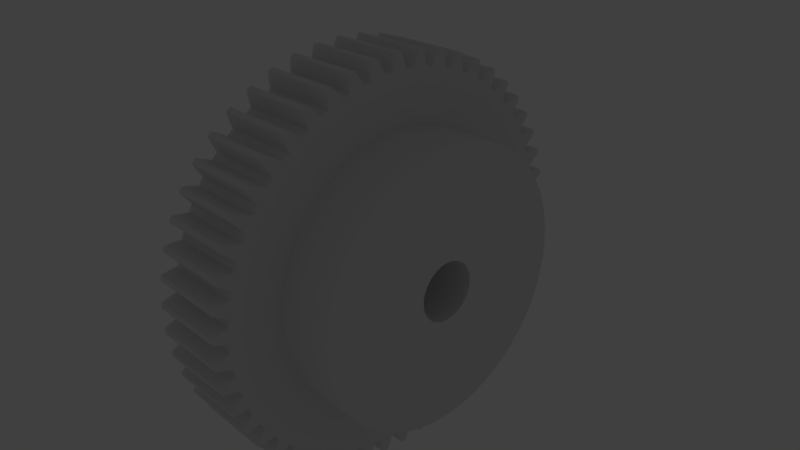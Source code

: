 # Source: gear.d.pitch_.100__.mass_.289__.material_plastic.pom.black__.module_2__.torque_19.8__.w_.02__bore.d_.015__hub.d_.070__.w.blend  (saved by Blender 2.74.0; exported with 4.5.12 LTS)
import bpy
from mathutils import Matrix  # noqa: F401  (used for matrix-valued properties, if any)

bpy.ops.wm.read_factory_settings(use_empty=True)
scene = bpy.context.scene
scene.name = 'Scene'

# ---- collections
col_collection_1 = bpy.data.collections.new('Collection 1'); scene.collection.children.link(col_collection_1)
col_collection_11 = bpy.data.collections.new('Collection 11'); scene.collection.children.link(col_collection_11)
col_collection_11.hide_render = True
col_collection_11.hide_viewport = True
col_group = bpy.data.collections.new('Group')  # instanced only; not linked into the scene

# ---- world
world_world = bpy.data.worlds.new('World'); scene.world = world_world
world_world.color = (0.05088, 0.05088, 0.05088)
world_world.use_sun_shadow = False
world_world.sun_shadow_jitter_overblur = 0.0
world_world.cycles.sampling_method = 'MANUAL'
world_world.cycles.sample_map_resolution = 256

# ---- cameras
cam_camera = bpy.data.cameras.new('Camera')
cam_camera.clip_end = 1e+05
cam_camera.lens = 35.0
cam_camera.sensor_width = 32.0
cam_camera.sensor_height = 18.0
cam_camera.ortho_scale = 7.314
cam_camera.dof.focus_distance = 0.0

# ---- lights
light_lamp = bpy.data.lights.new('Lamp', 'POINT')
light_lamp.transmission_factor = 0.0
light_lamp.cutoff_distance = 30.0
light_lamp.energy = 100.0
light_lamp.shadow_buffer_clip_start = 1.001
light_lamp.shadow_soft_size = 0.1
light_lamp.shadow_maximum_resolution = 0.006
light_lamp.use_absolute_resolution = True
light_lamp.cycles.use_multiple_importance_sampling = False

# ---- meshes
me_gear__tooth_type_spur___module_2___count_50___w__02__bore_d__01 = bpy.data.meshes.new('Gear  Tooth.Type Spur  .Module 2  .Count 50  .W .02  Bore.D .01')
me_gear__tooth_type_spur___module_2___count_50___w__02__bore_d__01.from_pydata([(25.0, 1.947, -34.94), (10.0, -2.123, -34.94), (10.0, 1.947, -34.94), (25.0, 5.99, -34.47), (10.0, 5.99, -34.47), (25.0, 9.95, -33.53), (10.0, 9.95, -33.53), (25.0, -34.85, -4.063), (25.0, -35.09, 1.785e-07), (10.0, -35.09, 1.785e-07), (10.0, -34.85, -4.063), (25.0, 13.78, -32.14), (10.0, 13.78, -32.14), (10.0, 17.41, -30.31), (25.0, -34.14, -8.072), (10.0, -34.14, -8.072), (25.0, 17.41, -30.31), (10.0, 20.81, -28.07), (25.0, 20.81, -28.07), (25.0, -32.98, -11.97), (10.0, -32.98, -11.97), (10.0, 23.93, -25.46), (25.0, 23.93, -25.46), (10.0, 26.72, -22.5), (25.0, -31.36, -15.71), (10.0, -31.36, -15.71), (25.0, 26.72, -22.5), (10.0, 29.15, -19.23), (25.0, -29.33, -19.23), (10.0, -29.33, -19.23), (25.0, 29.15, -19.23), (10.0, 31.19, -15.71), (25.0, -26.9, -22.5), (10.0, -26.9, -22.5), (25.0, 31.19, -15.71), (10.0, 32.8, -11.97), (25.0, -24.11, -25.46), (10.0, -24.11, -25.46), (25.0, 32.8, -11.97), (10.0, 33.97, -8.072), (25.0, 33.97, -8.072), (10.0, 34.68, -4.063), (25.0, -20.99, -28.07), (10.0, -20.99, -28.07), (25.0, 34.68, -4.063), (10.0, 34.91, 1.785e-07), (25.0, 34.91, 1.785e-07), (25.0, -17.59, -30.31), (10.0, -17.59, -30.31), (25.0, -13.95, -32.14), (10.0, -13.95, -32.14), (25.0, -10.13, -33.53), (10.0, -10.13, -33.53), (25.0, -6.165, -34.47), (10.0, -6.165, -34.47), (25.0, -2.123, -34.94), (-10.0, -7.296, -1.941), (-10.0, -7.552, 4.111e-09), (25.0, -7.552, 4.111e-09), (25.0, -7.296, -1.941), (25.0, -6.547, -3.75), (-10.0, -6.547, -3.75), (25.0, -5.355, -5.303), (-10.0, -5.355, -5.303), (-10.0, -3.802, -6.495), (25.0, -3.802, -6.495), (25.0, -1.993, -7.244), (-10.0, -1.993, -7.244), (-10.0, -0.05172, -7.5), (25.0, -0.05172, -7.5), (25.0, 1.889, -7.244), (-10.0, 1.889, -7.244), (25.0, 3.698, -6.495), (-10.0, 3.698, -6.495), (-10.0, 5.252, -5.303), (25.0, 5.252, -5.303), (-10.0, 6.443, -3.75), (25.0, 6.443, -3.75), (-10.0, 7.193, -1.941), (25.0, 7.193, -1.941), (25.0, 7.448, 4.111e-09), (-10.0, 7.448, 4.111e-09), (-10.0, 7.193, 1.941), (25.0, 7.193, 1.941), (25.0, 6.443, 3.75), (-10.0, 6.443, 3.75), (25.0, 5.252, 5.303), (-10.0, 5.252, 5.303), (-10.0, 3.698, 6.495), (25.0, 3.698, 6.495), (-10.0, 1.889, 7.244), (25.0, 1.889, 7.244), (-10.0, -0.05172, 7.5), (25.0, -0.05172, 7.5), (25.0, -1.993, 7.244), (-10.0, -1.993, 7.244), (25.0, -3.802, 6.495), (-10.0, -3.802, 6.495), (25.0, -5.355, 5.303), (-10.0, -5.355, 5.303), (-10.0, -6.547, 3.75), (25.0, -6.547, 3.75), (25.0, -7.296, 1.941), (-10.0, -7.296, 1.941), (25.0, -32.98, 11.97), (25.0, 34.68, 4.063), (25.0, 33.97, 8.072), (25.0, 32.8, 11.97), (25.0, -31.36, 15.71), (25.0, 5.99, 34.47), (25.0, 1.947, 34.94), (25.0, -2.123, 34.94), (25.0, -34.14, 8.072), (25.0, -6.165, 34.47), (25.0, -34.85, 4.063), (25.0, -10.13, 33.53), (25.0, -13.95, 32.14), (25.0, -17.59, 30.31), (25.0, -20.99, 28.07), (25.0, -24.11, 25.46), (25.0, -26.9, 22.5), (25.0, 26.72, 22.5), (25.0, 23.93, 25.46), (25.0, 20.81, 28.07), (25.0, 17.41, 30.31), (25.0, 13.78, 32.14), (25.0, -29.33, 19.23), (25.0, 31.19, 15.71), (25.0, 29.15, 19.23), (25.0, 9.95, 33.53), (10.0, -6.165, 34.47), (10.0, -10.13, 33.53), (10.0, -13.95, 32.14), (10.0, 34.68, 4.063), (10.0, -17.59, 30.31), (10.0, 33.97, 8.072), (10.0, -20.99, 28.07), (10.0, 32.8, 11.97), (10.0, -24.11, 25.46), (10.0, 31.19, 15.71), (10.0, -26.9, 22.5), (10.0, 29.15, 19.23), (10.0, -29.33, 19.23), (10.0, 26.72, 22.5), (10.0, 23.93, 25.46), (10.0, -31.36, 15.71), (10.0, -32.98, 11.97), (10.0, 20.81, 28.07), (10.0, -34.14, 8.072), (10.0, -34.85, 4.063), (10.0, 17.41, 30.31), (10.0, 13.78, 32.14), (10.0, 9.95, 33.53), (10.0, 5.99, 34.47), (10.0, 1.947, 34.94), (10.0, -2.123, 34.94), (-10.0, -0.6667, 52.0), (-10.0, -1.415, 49.98), (10.0, -1.415, 49.98), (10.0, -0.6667, 52.0), (-10.0, -2.01, 47.96), (10.0, -2.01, 47.96), (-10.0, -2.679, 47.93), (10.0, -2.679, 47.93), (-10.0, -3.348, 47.88), (10.0, -3.348, 47.88), (-10.0, -4.017, 47.83), (10.0, -4.017, 47.83), (-10.0, -4.86, 49.76), (10.0, -4.86, 49.76), (-10.0, -5.855, 51.67), (10.0, -5.855, 51.67), (-10.0, -6.297, 51.62), (10.0, -6.297, 51.62), (-10.0, -6.738, 51.56), (10.0, -6.738, 51.56), (-10.0, -7.178, 51.5), (10.0, -7.178, 51.5), (-10.0, -7.668, 49.41), (10.0, -7.668, 49.41), (-10.0, -8.005, 47.33), (10.0, -8.005, 47.33), (-10.0, -8.665, 47.21), (10.0, -8.665, 47.21), (-10.0, -9.323, 47.09), (10.0, -9.323, 47.09), (-10.0, -9.98, 46.95), (10.0, -9.98, 46.95), (-10.0, -11.06, 48.76), (10.0, -11.06, 48.76), (-10.0, -12.29, 50.53), (10.0, -12.29, 50.53), (-10.0, -12.72, 50.42), (10.0, -12.72, 50.42), (-10.0, -13.15, 50.31), (10.0, -13.15, 50.31), (-10.0, -13.58, 50.2), (10.0, -13.58, 50.2), (-10.0, -13.8, 48.06), (10.0, -13.8, 48.06), (-10.0, -13.87, 45.95), (10.0, -13.87, 45.95), (10.0, -14.51, 45.75), (-10.0, -14.51, 45.75), (10.0, -15.15, 45.55), (-10.0, -15.15, 45.55), (-10.0, -15.79, 45.33), (10.0, -15.79, 45.33), (-10.0, -17.08, 46.99), (10.0, -17.08, 46.99), (-10.0, -18.52, 48.59), (10.0, -18.52, 48.59), (-10.0, -18.94, 48.43), (10.0, -18.94, 48.43), (-10.0, -19.35, 48.27), (10.0, -19.35, 48.27), (-10.0, -19.76, 48.1), (10.0, -19.76, 48.1), (-10.0, -19.71, 45.95), (10.0, -19.71, 45.95), (-10.0, -19.52, 43.85), (10.0, -19.52, 43.85), (-10.0, -20.13, 43.57), (10.0, -20.13, 43.57), (-10.0, -20.74, 43.29), (10.0, -20.74, 43.29), (-10.0, -21.34, 42.99), (10.0, -21.34, 42.99), (-10.0, -22.84, 44.48), (10.0, -22.84, 44.48), (-10.0, -24.46, 45.89), (10.0, -24.46, 45.89), (-10.0, -24.86, 45.67), (10.0, -24.86, 45.67), (-10.0, -25.25, 45.46), (10.0, -25.25, 45.46), (-10.0, -25.63, 45.24), (10.0, -25.63, 45.24), (-10.0, -25.32, 43.12), (10.0, -25.32, 43.12), (-10.0, -24.87, 41.06), (10.0, -24.87, 41.06), (-10.0, -25.44, 40.71), (10.0, -25.44, 40.71), (-10.0, -26.0, 40.35), (10.0, -26.0, 40.35), (-10.0, -26.56, 39.98), (10.0, -26.56, 39.98), (-10.0, -28.23, 41.27), (10.0, -28.23, 41.27), (-10.0, -30.02, 42.46), (10.0, -30.02, 42.46), (-10.0, -30.38, 42.2), (10.0, -30.38, 42.2), (-10.0, -30.74, 41.94), (10.0, -30.74, 41.94), (-10.0, -31.1, 41.67), (10.0, -31.1, 41.67), (-10.0, -30.52, 39.6), (10.0, -30.52, 39.6), (-10.0, -29.82, 37.62), (10.0, -29.82, 37.62), (-10.0, -30.34, 37.2), (10.0, -30.34, 37.2), (-10.0, -30.85, 36.77), (10.0, -30.85, 36.77), (-10.0, -31.36, 36.34), (10.0, -31.36, 36.34), (-10.0, -33.18, 37.4), (10.0, -33.18, 37.4), (-10.0, -35.11, 38.36), (10.0, -35.11, 38.36), (-10.0, -35.43, 38.06), (10.0, -35.43, 38.06), (-10.0, -35.76, 37.75), (10.0, -35.76, 37.75), (-10.0, -36.08, 37.45), (10.0, -36.08, 37.45), (-10.0, -35.25, 35.47), (10.0, -35.25, 35.47), (-10.0, -34.29, 33.58), (10.0, -34.29, 33.58), (10.0, -34.76, 33.1), (-10.0, -34.76, 33.1), (10.0, -35.22, 32.61), (-10.0, -35.22, 32.61), (-10.0, -35.67, 32.12), (10.0, -35.67, 32.12), (-10.0, -37.61, 32.95), (10.0, -37.61, 32.95), (-10.0, -39.64, 33.66), (10.0, -39.64, 33.66), (10.0, -39.92, 33.32), (-10.0, -39.92, 33.32), (10.0, -40.21, 32.97), (-10.0, -40.21, 32.97), (-10.0, -40.49, 32.63), (10.0, -40.49, 32.63), (-10.0, -39.41, 30.77), (10.0, -39.41, 30.77), (-10.0, -38.23, 29.02), (10.0, -38.23, 29.02), (-10.0, -38.63, 28.48), (10.0, -38.63, 28.48), (-10.0, -39.03, 27.94), (10.0, -39.03, 27.94), (-10.0, -39.42, 27.39), (10.0, -39.42, 27.39), (-10.0, -41.44, 27.98), (10.0, -41.44, 27.98), (-10.0, -43.54, 28.42), (10.0, -43.54, 28.42), (-10.0, -43.79, 28.05), (10.0, -43.79, 28.05), (-10.0, -44.02, 27.68), (10.0, -44.02, 27.68), (-10.0, -44.26, 27.3), (10.0, -44.26, 27.3), (-10.0, -42.96, 25.59), (10.0, -42.96, 25.59), (-10.0, -41.57, 24.0), (10.0, -41.57, 24.0), (10.0, -41.9, 23.42), (-10.0, -41.9, 23.42), (10.0, -42.22, 22.83), (-10.0, -42.22, 22.83), (-10.0, -42.54, 22.24), (10.0, -42.54, 22.24), (-10.0, -44.62, 22.56), (10.0, -44.62, 22.56), (-10.0, -46.76, 22.74), (10.0, -46.76, 22.74), (-10.0, -46.96, 22.34), (10.0, -46.96, 22.34), (-10.0, -47.15, 21.94), (10.0, -47.15, 21.94), (-10.0, -47.33, 21.54), (10.0, -47.33, 21.54), (-10.0, -45.83, 20.0), (10.0, -45.83, 20.0), (-10.0, -44.25, 18.6), (10.0, -44.25, 18.6), (-10.0, -44.5, 17.98), (10.0, -44.5, 17.98), (-10.0, -44.75, 17.36), (10.0, -44.75, 17.36), (-10.0, -44.99, 16.73), (10.0, -44.99, 16.73), (-10.0, -47.1, 16.79), (10.0, -47.1, 16.79), (-10.0, -49.24, 16.7), (10.0, -49.24, 16.7), (-10.0, -49.39, 16.28), (10.0, -49.39, 16.28), (-10.0, -49.52, 15.86), (10.0, -49.52, 15.86), (-10.0, -49.66, 15.43), (10.0, -49.66, 15.43), (-10.0, -47.97, 14.1), (10.0, -47.97, 14.1), (-10.0, -46.23, 12.91), (10.0, -46.23, 12.91), (-10.0, -46.41, 12.26), (10.0, -46.41, 12.26), (-10.0, -46.57, 11.61), (10.0, -46.57, 11.61), (-10.0, -46.73, 10.96), (10.0, -46.73, 10.96), (-10.0, -48.83, 10.76), (10.0, -48.83, 10.76), (-10.0, -50.95, 10.4), (10.0, -50.95, 10.4), (-10.0, -51.04, 9.962), (10.0, -51.04, 9.962), (-10.0, -51.12, 9.525), (10.0, -51.12, 9.525), (-10.0, -51.2, 9.088), (10.0, -51.2, 9.088), (-10.0, -49.36, 7.975), (10.0, -49.36, 7.975), (-10.0, -47.49, 7.012), (10.0, -47.49, 7.012), (-10.0, -47.58, 6.348), (10.0, -47.58, 6.348), (-10.0, -47.66, 5.683), (10.0, -47.66, 5.683), (-10.0, -47.74, 5.017), (10.0, -47.74, 5.017), (-10.0, -49.79, 4.55), (10.0, -49.79, 4.55), (-10.0, -51.85, 3.93), (10.0, -51.85, 3.93), (-10.0, -51.88, 3.487), (10.0, -51.88, 3.487), (-10.0, -51.91, 3.043), (10.0, -51.91, 3.043), (-10.0, -51.93, 2.599), (10.0, -51.93, 2.599), (-10.0, -49.97, 1.726), (10.0, -49.97, 1.726), (-10.0, -47.99, 1.005), (10.0, -47.99, 1.005), (-10.0, -48.0, 0.3351), (10.0, -48.0, 0.3351), (-10.0, -48.0, -0.3351), (10.0, -48.0, -0.3351), (-10.0, -47.99, -1.005), (10.0, -47.99, -1.005), (-10.0, -49.97, -1.726), (10.0, -49.97, -1.726), (-10.0, -51.93, -2.599), (10.0, -51.93, -2.599), (-10.0, -51.91, -3.043), (10.0, -51.91, -3.043), (-10.0, -51.88, -3.487), (10.0, -51.88, -3.487), (-10.0, -51.85, -3.93), (10.0, -51.85, -3.93), (-10.0, -49.79, -4.55), (10.0, -49.79, -4.55), (-10.0, -47.74, -5.017), (10.0, -47.74, -5.017), (-10.0, -47.66, -5.683), (10.0, -47.66, -5.683), (-10.0, -47.58, -6.348), (10.0, -47.58, -6.348), (-10.0, -47.49, -7.012), (10.0, -47.49, -7.012), (-10.0, -49.36, -7.975), (10.0, -49.36, -7.975), (-10.0, -51.2, -9.088), (10.0, -51.2, -9.088), (-10.0, -51.12, -9.525), (10.0, -51.12, -9.525), (-10.0, -51.04, -9.962), (10.0, -51.04, -9.962), (-10.0, -50.95, -10.4), (10.0, -50.95, -10.4), (-10.0, -48.83, -10.76), (10.0, -48.83, -10.76), (-10.0, -46.73, -10.96), (10.0, -46.73, -10.96), (-10.0, -46.57, -11.61), (10.0, -46.57, -11.61), (-10.0, -46.41, -12.26), (10.0, -46.41, -12.26), (-10.0, -46.23, -12.91), (10.0, -46.23, -12.91), (-10.0, -47.97, -14.1), (10.0, -47.97, -14.1), (-10.0, -49.66, -15.43), (10.0, -49.66, -15.43), (-10.0, -49.52, -15.86), (10.0, -49.52, -15.86), (-10.0, -49.39, -16.28), (10.0, -49.39, -16.28), (-10.0, -49.24, -16.7), (10.0, -49.24, -16.7), (-10.0, -47.1, -16.79), (10.0, -47.1, -16.79), (-10.0, -44.99, -16.73), (10.0, -44.99, -16.73), (-10.0, -44.75, -17.36), (10.0, -44.75, -17.36), (-10.0, -44.5, -17.98), (10.0, -44.5, -17.98), (-10.0, -44.25, -18.6), (10.0, -44.25, -18.6), (-10.0, -45.83, -20.0), (10.0, -45.83, -20.0), (-10.0, -47.33, -21.54), (10.0, -47.33, -21.54), (-10.0, -47.15, -21.94), (10.0, -47.15, -21.94), (-10.0, -46.96, -22.34), (10.0, -46.96, -22.34), (-10.0, -46.76, -22.74), (10.0, -46.76, -22.74), (-10.0, -44.62, -22.56), (10.0, -44.62, -22.56), (-10.0, -42.54, -22.24), (10.0, -42.54, -22.24), (-10.0, -42.22, -22.83), (10.0, -42.22, -22.83), (-10.0, -41.9, -23.42), (10.0, -41.9, -23.42), (-10.0, -41.57, -24.0), (10.0, -41.57, -24.0), (-10.0, -42.96, -25.59), (10.0, -42.96, -25.59), (-10.0, -44.26, -27.3), (10.0, -44.26, -27.3), (10.0, -44.02, -27.68), (-10.0, -44.02, -27.68), (10.0, -43.79, -28.05), (-10.0, -43.79, -28.05), (-10.0, -43.54, -28.42), (10.0, -43.54, -28.42), (-10.0, -41.44, -27.98), (10.0, -41.44, -27.98), (-10.0, -39.42, -27.39), (10.0, -39.42, -27.39), (-10.0, -39.03, -27.94), (10.0, -39.03, -27.94), (-10.0, -38.63, -28.48), (10.0, -38.63, -28.48), (-10.0, -38.23, -29.02), (10.0, -38.23, -29.02), (-10.0, -39.41, -30.77), (10.0, -39.41, -30.77), (-10.0, -40.49, -32.63), (10.0, -40.49, -32.63), (-10.0, -40.21, -32.97), (10.0, -40.21, -32.97), (-10.0, -39.92, -33.32), (10.0, -39.92, -33.32), (-10.0, -39.64, -33.66), (10.0, -39.64, -33.66), (-10.0, -37.61, -32.95), (10.0, -37.61, -32.95), (-10.0, -35.67, -32.12), (10.0, -35.67, -32.12), (10.0, -35.22, -32.61), (-10.0, -35.22, -32.61), (10.0, -34.76, -33.1), (-10.0, -34.76, -33.1), (-10.0, -34.29, -33.58), (10.0, -34.29, -33.58), (-10.0, -35.25, -35.47), (10.0, -35.25, -35.47), (-10.0, -36.08, -37.45), (10.0, -36.08, -37.45), (-10.0, -35.76, -37.75), (10.0, -35.76, -37.75), (-10.0, -35.43, -38.06), (10.0, -35.43, -38.06), (-10.0, -35.11, -38.36), (10.0, -35.11, -38.36), (-10.0, -33.18, -37.4), (10.0, -33.18, -37.4), (-10.0, -31.36, -36.34), (10.0, -31.36, -36.34), (-10.0, -30.85, -36.77), (10.0, -30.85, -36.77), (-10.0, -30.34, -37.2), (10.0, -30.34, -37.2), (-10.0, -29.82, -37.62), (10.0, -29.82, -37.62), (-10.0, -30.52, -39.6), (10.0, -30.52, -39.6), (-10.0, -31.1, -41.67), (10.0, -31.1, -41.67), (-10.0, -30.74, -41.94), (10.0, -30.74, -41.94), (-10.0, -30.38, -42.2), (10.0, -30.38, -42.2), (-10.0, -30.02, -42.46), (10.0, -30.02, -42.46), (-10.0, -28.23, -41.27), (10.0, -28.23, -41.27), (-10.0, -26.56, -39.98), (10.0, -26.56, -39.98), (10.0, -26.0, -40.35), (-10.0, -26.0, -40.35), (10.0, -25.44, -40.71), (-10.0, -25.44, -40.71), (-10.0, -24.87, -41.06), (10.0, -24.87, -41.06), (-10.0, -25.32, -43.12), (10.0, -25.32, -43.12), (-10.0, -25.63, -45.24), (10.0, -25.63, -45.24), (-10.0, -25.25, -45.46), (10.0, -25.25, -45.46), (-10.0, -24.86, -45.67), (10.0, -24.86, -45.67), (-10.0, -24.46, -45.89), (10.0, -24.46, -45.89), (-10.0, -22.84, -44.48), (10.0, -22.84, -44.48), (-10.0, -21.34, -42.99), (10.0, -21.34, -42.99), (-10.0, -20.74, -43.29), (10.0, -20.74, -43.29), (-10.0, -20.13, -43.57), (10.0, -20.13, -43.57), (-10.0, -19.52, -43.85), (10.0, -19.52, -43.85), (-10.0, -19.71, -45.95), (10.0, -19.71, -45.95), (-10.0, -19.76, -48.1), (10.0, -19.76, -48.1), (10.0, -19.35, -48.27), (-10.0, -19.35, -48.27), (10.0, -18.94, -48.43), (-10.0, -18.94, -48.43), (-10.0, -18.52, -48.59), (10.0, -18.52, -48.59), (-10.0, -17.08, -46.99), (10.0, -17.08, -46.99), (-10.0, -15.79, -45.33), (10.0, -15.79, -45.33), (-10.0, -15.15, -45.55), (10.0, -15.15, -45.55), (-10.0, -14.51, -45.75), (10.0, -14.51, -45.75), (-10.0, -13.87, -45.95), (10.0, -13.87, -45.95), (-10.0, -13.8, -48.06), (10.0, -13.8, -48.06), (-10.0, -13.58, -50.2), (10.0, -13.58, -50.2), (10.0, -13.15, -50.31), (-10.0, -13.15, -50.31), (10.0, -12.72, -50.42), (-10.0, -12.72, -50.42), (-10.0, -12.29, -50.53), (10.0, -12.29, -50.53), (-10.0, -11.06, -48.76), (10.0, -11.06, -48.76), (-10.0, -9.98, -46.95), (10.0, -9.98, -46.95), (10.0, -9.323, -47.09), (-10.0, -9.323, -47.09), (10.0, -8.665, -47.21), (-10.0, -8.665, -47.21), (-10.0, -8.005, -47.33), (10.0, -8.005, -47.33), (-10.0, -7.668, -49.41), (10.0, -7.668, -49.41), (-10.0, -7.178, -51.5), (10.0, -7.178, -51.5), (-10.0, -6.738, -51.56), (10.0, -6.738, -51.56), (-10.0, -6.297, -51.62), (10.0, -6.297, -51.62), (-10.0, -5.855, -51.67), (10.0, -5.855, -51.67), (-10.0, -4.86, -49.76), (10.0, -4.86, -49.76), (-10.0, -4.017, -47.83), (10.0, -4.017, -47.83), (-10.0, -3.348, -47.88), (10.0, -3.348, -47.88), (-10.0, -2.679, -47.93), (10.0, -2.679, -47.93), (-10.0, -2.01, -47.96), (10.0, -2.01, -47.96), (-10.0, -1.415, -49.98), (10.0, -1.415, -49.98), (-10.0, -0.6667, -52.0), (10.0, -0.6667, -52.0), (-10.0, -0.2222, -52.0), (10.0, -0.2222, -52.0), (-10.0, 0.2222, -52.0), (10.0, 0.2222, -52.0), (-10.0, 0.6667, -52.0), (10.0, 0.6667, -52.0), (-10.0, 1.415, -49.98), (10.0, 1.415, -49.98), (-10.0, 2.01, -47.96), (10.0, 2.01, -47.96), (-10.0, 2.679, -47.93), (10.0, 2.679, -47.93), (-10.0, 3.348, -47.88), (10.0, 3.348, -47.88), (-10.0, 4.017, -47.83), (10.0, 4.017, -47.83), (-10.0, 4.86, -49.76), (10.0, 4.86, -49.76), (-10.0, 5.855, -51.67), (10.0, 5.855, -51.67), (-10.0, 6.297, -51.62), (10.0, 6.297, -51.62), (-10.0, 6.738, -51.56), (10.0, 6.738, -51.56), (-10.0, 7.178, -51.5), (10.0, 7.178, -51.5), (-10.0, 7.668, -49.41), (10.0, 7.668, -49.41), (-10.0, 8.005, -47.33), (10.0, 8.005, -47.33), (-10.0, 8.665, -47.21), (10.0, 8.665, -47.21), (-10.0, 9.323, -47.09), (10.0, 9.323, -47.09), (-10.0, 9.98, -46.95), (10.0, 9.98, -46.95), (-10.0, 11.06, -48.76), (10.0, 11.06, -48.76), (-10.0, 12.29, -50.53), (10.0, 12.29, -50.53), (-10.0, 12.72, -50.42), (10.0, 12.72, -50.42), (-10.0, 13.15, -50.31), (10.0, 13.15, -50.31), (-10.0, 13.58, -50.2), (10.0, 13.58, -50.2), (-10.0, 13.8, -48.06), (10.0, 13.8, -48.06), (-10.0, 13.87, -45.95), (10.0, 13.87, -45.95), (-10.0, 14.51, -45.75), (10.0, 14.51, -45.75), (-10.0, 15.15, -45.55), (10.0, 15.15, -45.55), (-10.0, 15.79, -45.33), (10.0, 15.79, -45.33), (-10.0, 17.08, -46.99), (10.0, 17.08, -46.99), (-10.0, 18.52, -48.59), (10.0, 18.52, -48.59), (-10.0, 18.94, -48.43), (10.0, 18.94, -48.43), (-10.0, 19.35, -48.27), (10.0, 19.35, -48.27), (-10.0, 19.76, -48.1), (10.0, 19.76, -48.1), (-10.0, 19.71, -45.95), (10.0, 19.71, -45.95), (-10.0, 19.52, -43.85), (10.0, 19.52, -43.85), (-10.0, 20.13, -43.57), (10.0, 20.13, -43.57), (-10.0, 20.74, -43.29), (10.0, 20.74, -43.29), (-10.0, 21.34, -42.99), (10.0, 21.34, -42.99), (-10.0, 22.84, -44.48), (10.0, 22.84, -44.48), (-10.0, 24.46, -45.89), (10.0, 24.46, -45.89), (-10.0, 24.86, -45.67), (10.0, 24.86, -45.67), (-10.0, 25.25, -45.46), (10.0, 25.25, -45.46), (-10.0, 25.63, -45.24), (10.0, 25.63, -45.24), (-10.0, 25.32, -43.12), (10.0, 25.32, -43.12), (-10.0, 24.87, -41.06), (10.0, 24.87, -41.06), (-10.0, 25.44, -40.71), (10.0, 25.44, -40.71), (-10.0, 26.0, -40.35), (10.0, 26.0, -40.35), (-10.0, 26.56, -39.98), (10.0, 26.56, -39.98), (-10.0, 28.23, -41.27), (10.0, 28.23, -41.27), (-10.0, 30.02, -42.46), (10.0, 30.02, -42.46), (-10.0, 30.38, -42.2), (10.0, 30.38, -42.2), (-10.0, 30.74, -41.94), (10.0, 30.74, -41.94), (-10.0, 31.1, -41.67), (10.0, 31.1, -41.67), (-10.0, 30.52, -39.6), (10.0, 30.52, -39.6), (-10.0, 29.82, -37.62), (10.0, 29.82, -37.62), (-10.0, 30.34, -37.2), (10.0, 30.34, -37.2), (-10.0, 30.85, -36.77), (10.0, 30.85, -36.77), (-10.0, 31.36, -36.34), (10.0, 31.36, -36.34), (-10.0, 33.18, -37.4), (10.0, 33.18, -37.4), (-10.0, 35.11, -38.36), (10.0, 35.11, -38.36), (-10.0, 35.43, -38.06), (10.0, 35.43, -38.06), (-10.0, 35.76, -37.75), (10.0, 35.76, -37.75), (-10.0, 36.08, -37.45), (10.0, 36.08, -37.45), (-10.0, 35.25, -35.47), (10.0, 35.25, -35.47), (-10.0, 34.29, -33.58), (10.0, 34.29, -33.58), (-10.0, 34.76, -33.1), (10.0, 34.76, -33.1), (-10.0, 35.22, -32.61), (10.0, 35.22, -32.61), (-10.0, 35.67, -32.12), (10.0, 35.67, -32.12), (-10.0, 37.61, -32.95), (10.0, 37.61, -32.95), (-10.0, 39.64, -33.66), (10.0, 39.64, -33.66), (-10.0, 39.92, -33.32), (10.0, 39.92, -33.32), (-10.0, 40.21, -32.97), (10.0, 40.21, -32.97), (-10.0, 40.49, -32.63), (10.0, 40.49, -32.63), (-10.0, 39.41, -30.77), (10.0, 39.41, -30.77), (-10.0, 38.23, -29.02), (10.0, 38.23, -29.02), (-10.0, 38.63, -28.48), (10.0, 38.63, -28.48), (-10.0, 39.03, -27.94), (10.0, 39.03, -27.94), (-10.0, 39.42, -27.39), (10.0, 39.42, -27.39), (-10.0, 41.44, -27.98), (10.0, 41.44, -27.98), (-10.0, 43.54, -28.42), (10.0, 43.54, -28.42), (10.0, 43.79, -28.05), (-10.0, 43.79, -28.05), (10.0, 44.02, -27.68), (-10.0, 44.02, -27.68), (-10.0, 44.26, -27.3), (10.0, 44.26, -27.3), (-10.0, 42.96, -25.59), (10.0, 42.96, -25.59), (-10.0, 41.57, -24.0), (10.0, 41.57, -24.0), (-10.0, 41.9, -23.42), (10.0, 41.9, -23.42), (-10.0, 42.22, -22.83), (10.0, 42.22, -22.83), (-10.0, 42.54, -22.24), (10.0, 42.54, -22.24), (-10.0, 44.62, -22.56), (10.0, 44.62, -22.56), (-10.0, 46.76, -22.74), (10.0, 46.76, -22.74), (-10.0, 46.96, -22.34), (10.0, 46.96, -22.34), (-10.0, 47.15, -21.94), (10.0, 47.15, -21.94), (-10.0, 47.33, -21.54), (10.0, 47.33, -21.54), (-10.0, 45.83, -20.0), (10.0, 45.83, -20.0), (-10.0, 44.25, -18.6), (10.0, 44.25, -18.6), (-10.0, 44.5, -17.98), (10.0, 44.5, -17.98), (-10.0, 44.75, -17.36), (10.0, 44.75, -17.36), (-10.0, 44.99, -16.73), (10.0, 44.99, -16.73), (-10.0, 47.1, -16.79), (10.0, 47.1, -16.79), (-10.0, 49.24, -16.7), (10.0, 49.24, -16.7), (-10.0, 49.39, -16.28), (10.0, 49.39, -16.28), (-10.0, 49.52, -15.86), (10.0, 49.52, -15.86), (-10.0, 49.66, -15.43), (10.0, 49.66, -15.43), (-10.0, 47.97, -14.1), (10.0, 47.97, -14.1), (-10.0, 46.23, -12.91), (10.0, 46.23, -12.91), (-10.0, 46.41, -12.26), (10.0, 46.41, -12.26), (-10.0, 46.57, -11.61), (10.0, 46.57, -11.61), (-10.0, 46.73, -10.96), (10.0, 46.73, -10.96), (-10.0, 48.83, -10.76), (10.0, 48.83, -10.76), (-10.0, 50.95, -10.4), (10.0, 50.95, -10.4), (-10.0, 51.04, -9.962), (10.0, 51.04, -9.962), (-10.0, 51.12, -9.525), (10.0, 51.12, -9.525), (-10.0, 51.2, -9.088), (10.0, 51.2, -9.088), (-10.0, 49.36, -7.975), (10.0, 49.36, -7.975), (-10.0, 47.49, -7.012), (10.0, 47.49, -7.012), (-10.0, 47.58, -6.348), (10.0, 47.58, -6.348), (-10.0, 47.66, -5.683), (10.0, 47.66, -5.683), (-10.0, 47.74, -5.017), (10.0, 47.74, -5.017), (-10.0, 49.79, -4.55), (10.0, 49.79, -4.55), (-10.0, 51.85, -3.93), (10.0, 51.85, -3.93), (-10.0, 51.88, -3.487), (10.0, 51.88, -3.487), (-10.0, 51.91, -3.043), (10.0, 51.91, -3.043), (-10.0, 51.93, -2.599), (10.0, 51.93, -2.599), (-10.0, 49.97, -1.726), (10.0, 49.97, -1.726), (-10.0, 47.99, -1.005), (10.0, 47.99, -1.005), (-10.0, 48.0, -0.3351), (10.0, 48.0, -0.3351), (-10.0, 48.0, 0.3351), (10.0, 48.0, 0.3351), (-10.0, 47.99, 1.005), (10.0, 47.99, 1.005), (-10.0, 49.97, 1.726), (10.0, 49.97, 1.726), (-10.0, 51.93, 2.599), (10.0, 51.93, 2.599), (-10.0, 51.91, 3.043), (10.0, 51.91, 3.043), (-10.0, 51.88, 3.487), (10.0, 51.88, 3.487), (-10.0, 51.85, 3.93), (10.0, 51.85, 3.93), (-10.0, 49.79, 4.55), (10.0, 49.79, 4.55), (-10.0, 47.74, 5.017), (10.0, 47.74, 5.017), (-10.0, 47.66, 5.683), (10.0, 47.66, 5.683), (-10.0, 47.58, 6.348), (10.0, 47.58, 6.348), (-10.0, 47.49, 7.012), (10.0, 47.49, 7.012), (-10.0, 49.36, 7.975), (10.0, 49.36, 7.975), (-10.0, 51.2, 9.088), (10.0, 51.2, 9.088), (-10.0, 51.12, 9.525), (10.0, 51.12, 9.525), (-10.0, 51.04, 9.962), (10.0, 51.04, 9.962), (-10.0, 50.95, 10.4), (10.0, 50.95, 10.4), (-10.0, 48.83, 10.76), (10.0, 48.83, 10.76), (-10.0, 46.73, 10.96), (10.0, 46.73, 10.96), (-10.0, 46.57, 11.61), (10.0, 46.57, 11.61), (-10.0, 46.41, 12.26), (10.0, 46.41, 12.26), (-10.0, 46.23, 12.91), (10.0, 46.23, 12.91), (-10.0, 47.97, 14.1), (10.0, 47.97, 14.1), (-10.0, 49.66, 15.43), (10.0, 49.66, 15.43), (-10.0, 49.52, 15.86), (10.0, 49.52, 15.86), (-10.0, 49.39, 16.28), (10.0, 49.39, 16.28), (-10.0, 49.24, 16.7), (10.0, 49.24, 16.7), (-10.0, 47.1, 16.79), (10.0, 47.1, 16.79), (-10.0, 44.99, 16.73), (10.0, 44.99, 16.73), (-10.0, 44.75, 17.36), (10.0, 44.75, 17.36), (-10.0, 44.5, 17.98), (10.0, 44.5, 17.98), (-10.0, 44.25, 18.6), (10.0, 44.25, 18.6), (-10.0, 45.83, 20.0), (10.0, 45.83, 20.0), (-10.0, 47.33, 21.54), (10.0, 47.33, 21.54), (-10.0, 47.15, 21.94), (10.0, 47.15, 21.94), (-10.0, 46.96, 22.34), (10.0, 46.96, 22.34), (-10.0, 46.76, 22.74), (10.0, 46.76, 22.74), (-10.0, 44.62, 22.56), (10.0, 44.62, 22.56), (-10.0, 42.54, 22.24), (10.0, 42.54, 22.24), (-10.0, 42.22, 22.83), (10.0, 42.22, 22.83), (-10.0, 41.9, 23.42), (10.0, 41.9, 23.42), (-10.0, 41.57, 24.0), (10.0, 41.57, 24.0), (-10.0, 42.96, 25.59), (10.0, 42.96, 25.59), (-10.0, 44.26, 27.3), (10.0, 44.26, 27.3), (-10.0, 44.02, 27.68), (10.0, 44.02, 27.68), (-10.0, 43.79, 28.05), (10.0, 43.79, 28.05), (-10.0, 43.54, 28.42), (10.0, 43.54, 28.42), (-10.0, 41.44, 27.98), (10.0, 41.44, 27.98), (-10.0, 39.42, 27.39), (10.0, 39.42, 27.39), (-10.0, 39.03, 27.94), (10.0, 39.03, 27.94), (-10.0, 38.63, 28.48), (10.0, 38.63, 28.48), (-10.0, 38.23, 29.02), (10.0, 38.23, 29.02), (-10.0, 39.41, 30.77), (10.0, 39.41, 30.77), (-10.0, 40.49, 32.63), (10.0, 40.49, 32.63), (-10.0, 40.21, 32.97), (10.0, 40.21, 32.97), (-10.0, 39.92, 33.32), (10.0, 39.92, 33.32), (-10.0, 39.64, 33.66), (10.0, 39.64, 33.66), (-10.0, 37.61, 32.95), (10.0, 37.61, 32.95), (-10.0, 35.67, 32.12), (10.0, 35.67, 32.12), (-10.0, 35.22, 32.61), (10.0, 35.22, 32.61), (-10.0, 34.76, 33.1), (10.0, 34.76, 33.1), (-10.0, 34.29, 33.58), (10.0, 34.29, 33.58), (-10.0, 35.25, 35.47), (10.0, 35.25, 35.47), (-10.0, 36.08, 37.45), (10.0, 36.08, 37.45), (10.0, 35.76, 37.75), (-10.0, 35.76, 37.75), (10.0, 35.43, 38.06), (-10.0, 35.43, 38.06), (-10.0, 35.11, 38.36), (10.0, 35.11, 38.36), (-10.0, 33.18, 37.4), (10.0, 33.18, 37.4), (-10.0, 31.36, 36.34), (10.0, 31.36, 36.34), (-10.0, 30.85, 36.77), (10.0, 30.85, 36.77), (-10.0, 30.34, 37.2), (10.0, 30.34, 37.2), (-10.0, 29.82, 37.62), (10.0, 29.82, 37.62), (-10.0, 30.52, 39.6), (10.0, 30.52, 39.6), (-10.0, 31.1, 41.67), (10.0, 31.1, 41.67), (-10.0, 30.74, 41.94), (10.0, 30.74, 41.94), (-10.0, 30.38, 42.2), (10.0, 30.38, 42.2), (-10.0, 30.02, 42.46), (10.0, 30.02, 42.46), (-10.0, 28.23, 41.27), (10.0, 28.23, 41.27), (-10.0, 26.56, 39.98), (10.0, 26.56, 39.98), (-10.0, 26.0, 40.35), (10.0, 26.0, 40.35), (-10.0, 25.44, 40.71), (10.0, 25.44, 40.71), (-10.0, 24.87, 41.06), (10.0, 24.87, 41.06), (-10.0, 25.32, 43.12), (10.0, 25.32, 43.12), (-10.0, 25.63, 45.24), (10.0, 25.63, 45.24), (10.0, 25.25, 45.46), (-10.0, 25.25, 45.46), (10.0, 24.86, 45.67), (-10.0, 24.86, 45.67), (-10.0, 24.46, 45.89), (10.0, 24.46, 45.89), (-10.0, 22.84, 44.48), (10.0, 22.84, 44.48), (-10.0, 21.34, 42.99), (10.0, 21.34, 42.99), (10.0, 20.74, 43.29), (-10.0, 20.74, 43.29), (10.0, 20.13, 43.57), (-10.0, 20.13, 43.57), (-10.0, 19.52, 43.85), (10.0, 19.52, 43.85), (-10.0, 19.71, 45.95), (10.0, 19.71, 45.95), (-10.0, 19.76, 48.1), (10.0, 19.76, 48.1), (-10.0, 19.35, 48.27), (10.0, 19.35, 48.27), (-10.0, 18.94, 48.43), (10.0, 18.94, 48.43), (-10.0, 18.52, 48.59), (10.0, 18.52, 48.59), (-10.0, 17.08, 46.99), (10.0, 17.08, 46.99), (-10.0, 15.79, 45.33), (10.0, 15.79, 45.33), (-10.0, 15.15, 45.55), (10.0, 15.15, 45.55), (-10.0, 14.51, 45.75), (10.0, 14.51, 45.75), (-10.0, 13.87, 45.95), (10.0, 13.87, 45.95), (-10.0, 13.8, 48.06), (10.0, 13.8, 48.06), (-10.0, 13.58, 50.2), (10.0, 13.58, 50.2), (10.0, 13.15, 50.31), (-10.0, 13.15, 50.31), (10.0, 12.72, 50.42), (-10.0, 12.72, 50.42), (-10.0, 12.29, 50.53), (10.0, 12.29, 50.53), (-10.0, 11.06, 48.76), (10.0, 11.06, 48.76), (-10.0, 9.98, 46.95), (10.0, 9.98, 46.95), (-10.0, 9.323, 47.09), (10.0, 9.323, 47.09), (-10.0, 8.665, 47.21), (10.0, 8.665, 47.21), (-10.0, 8.005, 47.33), (10.0, 8.005, 47.33), (-10.0, 7.668, 49.41), (10.0, 7.668, 49.41), (-10.0, 7.178, 51.5), (10.0, 7.178, 51.5), (-10.0, 6.738, 51.56), (10.0, 6.738, 51.56), (-10.0, 6.297, 51.62), (10.0, 6.297, 51.62), (-10.0, 5.855, 51.67), (10.0, 5.855, 51.67), (-10.0, 4.86, 49.76), (10.0, 4.86, 49.76), (-10.0, 4.017, 47.83), (10.0, 4.017, 47.83), (-10.0, 3.348, 47.88), (10.0, 3.348, 47.88), (-10.0, 2.679, 47.93), (10.0, 2.679, 47.93), (-10.0, 2.01, 47.96), (10.0, 2.01, 47.96), (-10.0, 1.415, 49.98), (10.0, 1.415, 49.98), (-10.0, 0.6667, 52.0), (10.0, 0.6667, 52.0), (-10.0, 0.2222, 52.0), (10.0, 0.2222, 52.0), (-10.0, -0.2222, 52.0), (10.0, -0.2222, 52.0)], [], [(0, 1, 2), (3, 0, 2), (3, 2, 4), (5, 3, 4), (5, 4, 6), (7, 8, 9), (7, 9, 10), (11, 5, 6), (11, 6, 12), (11, 12, 13), (14, 10, 15), (16, 13, 17), (14, 7, 10), (16, 11, 13), (18, 16, 17), (19, 15, 20), (18, 17, 21), (19, 14, 15), (22, 18, 21), (22, 21, 23), (24, 20, 25), (24, 19, 20), (26, 22, 23), (26, 23, 27), (28, 25, 29), (28, 24, 25), (30, 26, 27), (30, 27, 31), (32, 29, 33), (32, 28, 29), (34, 31, 35), (34, 30, 31), (36, 33, 37), (38, 35, 39), (36, 32, 33), (38, 34, 35), (40, 38, 39), (40, 39, 41), (42, 37, 43), (44, 41, 45), (44, 40, 41), (42, 36, 37), (46, 44, 45), (47, 43, 48), (47, 42, 43), (49, 47, 48), (49, 48, 50), (51, 49, 50), (51, 50, 52), (53, 51, 52), (53, 52, 54), (55, 53, 54), (55, 54, 1), (0, 55, 1), (56, 57, 58), (56, 58, 59), (56, 59, 60), (61, 60, 62), (61, 56, 60), (63, 61, 62), (64, 62, 65), (64, 65, 66), (64, 63, 62), (67, 64, 66), (68, 66, 69), (68, 69, 70), (68, 67, 66), (71, 70, 72), (71, 68, 70), (73, 71, 72), (74, 72, 75), (74, 73, 72), (76, 75, 77), (76, 74, 75), (78, 77, 79), (78, 79, 80), (78, 76, 77), (81, 78, 80), (82, 81, 80), (82, 80, 83), (82, 83, 84), (85, 84, 86), (85, 82, 84), (87, 85, 86), (88, 86, 89), (88, 87, 86), (90, 89, 91), (90, 88, 89), (92, 91, 93), (92, 93, 94), (92, 90, 91), (95, 94, 96), (95, 92, 94), (97, 96, 98), (97, 95, 96), (99, 97, 98), (100, 98, 101), (100, 101, 102), (100, 99, 98), (103, 100, 102), (57, 102, 58), (57, 103, 102), (104, 102, 101), (83, 105, 106), (83, 106, 107), (104, 101, 108), (5, 11, 70), (93, 109, 110), (93, 110, 111), (112, 102, 104), (93, 111, 113), (93, 91, 109), (3, 70, 69), (80, 105, 83), (3, 5, 70), (80, 44, 46), (80, 46, 105), (114, 58, 102), (94, 113, 115), (94, 115, 116), (114, 102, 112), (94, 93, 113), (0, 3, 69), (79, 44, 80), (79, 38, 40), (79, 40, 44), (8, 58, 114), (55, 0, 69), (96, 94, 116), (96, 116, 117), (96, 117, 118), (7, 58, 8), (77, 26, 30), (77, 30, 34), (7, 59, 58), (77, 34, 38), (77, 38, 79), (53, 55, 69), (53, 69, 66), (14, 59, 7), (98, 96, 118), (98, 118, 119), (75, 26, 77), (51, 53, 66), (19, 59, 14), (22, 26, 75), (19, 60, 59), (49, 51, 66), (49, 66, 65), (24, 60, 19), (120, 98, 119), (120, 101, 98), (47, 49, 65), (28, 60, 24), (42, 47, 65), (42, 65, 62), (32, 60, 28), (32, 62, 60), (18, 22, 75), (36, 42, 62), (18, 75, 72), (36, 62, 32), (86, 121, 122), (86, 122, 123), (89, 86, 123), (89, 123, 124), (89, 124, 125), (84, 121, 86), (126, 101, 120), (16, 18, 72), (84, 107, 127), (84, 127, 128), (84, 128, 121), (108, 101, 126), (91, 125, 129), (91, 129, 109), (11, 72, 70), (91, 89, 125), (11, 16, 72), (83, 107, 84), (113, 111, 130), (115, 113, 131), (116, 131, 132), (46, 45, 133), (116, 115, 131), (117, 132, 134), (105, 133, 135), (117, 116, 132), (105, 46, 133), (118, 134, 136), (106, 135, 137), (118, 117, 134), (106, 105, 135), (119, 136, 138), (107, 137, 139), (119, 118, 136), (107, 106, 137), (120, 138, 140), (127, 139, 141), (120, 119, 138), (127, 107, 139), (126, 140, 142), (128, 141, 143), (128, 127, 141), (126, 120, 140), (121, 143, 144), (108, 142, 145), (121, 128, 143), (108, 126, 142), (104, 145, 146), (122, 144, 147), (104, 108, 145), (122, 121, 144), (112, 146, 148), (112, 104, 146), (114, 148, 149), (123, 147, 150), (114, 112, 148), (123, 122, 147), (8, 149, 9), (8, 114, 149), (124, 150, 151), (124, 123, 150), (125, 124, 151), (125, 151, 152), (129, 125, 152), (129, 152, 153), (109, 129, 153), (109, 153, 154), (110, 109, 154), (110, 154, 155), (111, 155, 130), (111, 110, 155), (113, 130, 131), (156, 157, 158), (156, 158, 159), (160, 161, 158), (157, 160, 158), (161, 160, 162), (163, 162, 164), (163, 161, 162), (165, 164, 166), (165, 163, 164), (167, 165, 166), (166, 168, 169), (166, 169, 167), (170, 171, 169), (168, 170, 169), (171, 170, 172), (173, 172, 174), (173, 171, 172), (175, 174, 176), (175, 173, 174), (177, 175, 176), (176, 178, 179), (176, 179, 177), (178, 180, 181), (178, 181, 179), (181, 180, 182), (183, 182, 184), (183, 181, 182), (185, 184, 186), (185, 183, 184), (187, 185, 186), (188, 189, 187), (186, 188, 187), (190, 191, 189), (188, 190, 189), (191, 190, 192), (193, 192, 194), (193, 191, 192), (195, 194, 196), (195, 193, 194), (197, 195, 196), (198, 199, 197), (196, 198, 197), (200, 201, 199), (198, 200, 199), (202, 200, 203), (202, 201, 200), (204, 203, 205), (204, 205, 206), (204, 202, 203), (207, 204, 206), (208, 209, 207), (206, 208, 207), (210, 211, 209), (208, 210, 209), (211, 210, 212), (213, 212, 214), (213, 211, 212), (215, 214, 216), (215, 213, 214), (217, 215, 216), (216, 218, 219), (216, 219, 217), (220, 221, 219), (218, 220, 219), (221, 220, 222), (223, 222, 224), (223, 221, 222), (225, 224, 226), (225, 223, 224), (227, 225, 226), (228, 229, 227), (226, 228, 227), (228, 230, 231), (228, 231, 229), (231, 230, 232), (233, 232, 234), (233, 231, 232), (235, 234, 236), (235, 233, 234), (237, 235, 236), (236, 238, 239), (236, 239, 237), (238, 240, 241), (238, 241, 239), (241, 240, 242), (243, 242, 244), (243, 241, 242), (245, 244, 246), (245, 243, 244), (247, 245, 246), (248, 249, 247), (246, 248, 247), (248, 250, 251), (248, 251, 249), (251, 250, 252), (253, 252, 254), (253, 251, 252), (255, 254, 256), (255, 253, 254), (257, 255, 256), (258, 259, 257), (256, 258, 257), (258, 260, 261), (258, 261, 259), (261, 260, 262), (263, 262, 264), (263, 261, 262), (265, 264, 266), (265, 263, 264), (267, 265, 266), (268, 269, 267), (266, 268, 267), (268, 270, 271), (268, 271, 269), (271, 270, 272), (273, 272, 274), (273, 271, 272), (275, 274, 276), (275, 273, 274), (277, 275, 276), (276, 278, 279), (276, 279, 277), (278, 280, 281), (278, 281, 279), (282, 280, 283), (282, 281, 280), (284, 283, 285), (284, 285, 286), (284, 282, 283), (287, 284, 286), (288, 289, 287), (286, 288, 287), (288, 290, 291), (288, 291, 289), (292, 290, 293), (292, 291, 290), (294, 293, 295), (294, 295, 296), (294, 292, 293), (297, 294, 296), (298, 299, 297), (296, 298, 297), (298, 300, 301), (298, 301, 299), (301, 300, 302), (303, 302, 304), (303, 301, 302), (305, 304, 306), (305, 303, 304), (307, 305, 306), (306, 308, 309), (306, 309, 307), (308, 310, 311), (308, 311, 309), (311, 310, 312), (313, 312, 314), (313, 311, 312), (315, 314, 316), (315, 313, 314), (317, 315, 316), (316, 318, 319), (316, 319, 317), (318, 320, 321), (318, 321, 319), (322, 320, 323), (322, 321, 320), (324, 323, 325), (324, 325, 326), (324, 322, 323), (327, 324, 326), (326, 328, 329), (326, 329, 327), (328, 330, 331), (328, 331, 329), (331, 330, 332), (333, 332, 334), (333, 331, 332), (335, 334, 336), (335, 333, 334), (337, 335, 336), (338, 339, 337), (336, 338, 337), (340, 341, 339), (338, 340, 339), (341, 340, 342), (343, 342, 344), (343, 341, 342), (345, 344, 346), (345, 343, 344), (347, 345, 346), (346, 348, 349), (346, 349, 347), (350, 351, 349), (348, 350, 349), (351, 350, 352), (353, 352, 354), (353, 351, 352), (355, 354, 356), (355, 353, 354), (357, 355, 356), (358, 359, 357), (356, 358, 357), (360, 361, 359), (358, 360, 359), (361, 360, 362), (363, 362, 364), (363, 361, 362), (365, 364, 366), (365, 363, 364), (367, 365, 366), (366, 368, 369), (366, 369, 367), (368, 370, 371), (368, 371, 369), (371, 370, 372), (373, 372, 374), (373, 371, 372), (375, 374, 376), (375, 373, 374), (377, 375, 376), (376, 378, 379), (376, 379, 377), (378, 380, 381), (378, 381, 379), (381, 380, 382), (383, 382, 384), (383, 381, 382), (385, 384, 386), (385, 383, 384), (387, 385, 386), (388, 389, 387), (386, 388, 387), (388, 390, 391), (388, 391, 389), (391, 390, 392), (393, 392, 394), (393, 391, 392), (395, 394, 396), (395, 393, 394), (397, 395, 396), (398, 399, 397), (396, 398, 397), (398, 400, 401), (398, 401, 399), (401, 400, 402), (403, 402, 404), (403, 401, 402), (405, 404, 406), (405, 403, 404), (407, 405, 406), (408, 409, 407), (406, 408, 407), (408, 410, 411), (408, 411, 409), (411, 410, 412), (413, 412, 414), (413, 411, 412), (415, 414, 416), (415, 413, 414), (417, 415, 416), (418, 419, 417), (416, 418, 417), (418, 420, 421), (418, 421, 419), (421, 420, 422), (423, 422, 424), (423, 421, 422), (425, 424, 426), (425, 423, 424), (427, 425, 426), (428, 429, 427), (426, 428, 427), (428, 430, 431), (428, 431, 429), (431, 430, 432), (433, 432, 434), (433, 431, 432), (435, 434, 436), (435, 433, 434), (437, 435, 436), (436, 438, 439), (436, 439, 437), (440, 441, 439), (438, 440, 439), (441, 440, 442), (443, 442, 444), (443, 441, 442), (445, 444, 446), (445, 443, 444), (447, 445, 446), (446, 448, 449), (446, 449, 447), (448, 450, 451), (448, 451, 449), (451, 450, 452), (453, 452, 454), (453, 451, 452), (455, 454, 456), (455, 453, 454), (457, 455, 456), (456, 458, 459), (456, 459, 457), (458, 460, 461), (458, 461, 459), (461, 460, 462), (463, 462, 464), (463, 461, 462), (465, 464, 466), (465, 463, 464), (467, 465, 466), (468, 469, 467), (466, 468, 467), (468, 470, 471), (468, 471, 469), (471, 470, 472), (473, 472, 474), (473, 471, 472), (475, 474, 476), (475, 473, 474), (477, 475, 476), (476, 478, 479), (476, 479, 477), (480, 481, 479), (478, 480, 479), (481, 480, 482), (483, 482, 484), (483, 481, 482), (485, 484, 486), (485, 483, 484), (487, 485, 486), (486, 488, 489), (486, 489, 487), (490, 491, 489), (488, 490, 489), (492, 490, 493), (492, 491, 490), (494, 493, 495), (494, 495, 496), (494, 492, 493), (497, 494, 496), (496, 498, 499), (496, 499, 497), (498, 500, 501), (498, 501, 499), (501, 500, 502), (503, 502, 504), (503, 501, 502), (505, 504, 506), (505, 503, 504), (507, 505, 506), (508, 509, 507), (506, 508, 507), (508, 510, 511), (508, 511, 509), (511, 510, 512), (513, 512, 514), (513, 511, 512), (515, 514, 516), (515, 513, 514), (517, 515, 516), (518, 519, 517), (516, 518, 517), (518, 520, 521), (518, 521, 519), (522, 520, 523), (522, 521, 520), (524, 523, 525), (524, 525, 526), (524, 522, 523), (527, 524, 526), (526, 528, 529), (526, 529, 527), (528, 530, 531), (528, 531, 529), (531, 530, 532), (533, 532, 534), (533, 531, 532), (535, 534, 536), (535, 533, 534), (537, 535, 536), (538, 539, 537), (536, 538, 537), (540, 541, 539), (538, 540, 539), (541, 540, 542), (543, 542, 544), (543, 541, 542), (545, 544, 546), (545, 543, 544), (547, 545, 546), (548, 549, 547), (546, 548, 547), (548, 550, 551), (548, 551, 549), (551, 550, 552), (553, 552, 554), (553, 551, 552), (555, 554, 556), (555, 553, 554), (557, 555, 556), (556, 558, 559), (556, 559, 557), (558, 560, 561), (558, 561, 559), (562, 560, 563), (562, 561, 560), (564, 563, 565), (564, 565, 566), (564, 562, 563), (567, 564, 566), (568, 569, 567), (566, 568, 567), (568, 570, 571), (568, 571, 569), (571, 570, 572), (573, 572, 574), (573, 571, 572), (575, 574, 576), (575, 573, 574), (577, 575, 576), (576, 578, 579), (576, 579, 577), (578, 580, 581), (578, 581, 579), (581, 580, 582), (583, 582, 584), (583, 581, 582), (585, 584, 586), (585, 583, 584), (587, 585, 586), (586, 588, 589), (586, 589, 587), (588, 590, 591), (588, 591, 589), (592, 590, 593), (592, 591, 590), (594, 593, 595), (594, 595, 596), (594, 592, 593), (597, 594, 596), (598, 599, 597), (596, 598, 597), (598, 600, 601), (598, 601, 599), (601, 600, 602), (603, 602, 604), (603, 601, 602), (605, 604, 606), (605, 603, 604), (607, 605, 606), (608, 609, 607), (606, 608, 607), (608, 610, 611), (608, 611, 609), (612, 610, 613), (612, 611, 610), (614, 613, 615), (614, 615, 616), (614, 612, 613), (617, 614, 616), (618, 619, 617), (616, 618, 617), (618, 620, 621), (618, 621, 619), (622, 620, 623), (622, 621, 620), (624, 623, 625), (624, 625, 626), (624, 622, 623), (627, 624, 626), (628, 629, 627), (626, 628, 627), (628, 630, 631), (628, 631, 629), (631, 630, 632), (633, 632, 634), (633, 631, 632), (635, 634, 636), (635, 633, 634), (637, 635, 636), (636, 638, 639), (636, 639, 637), (638, 640, 641), (638, 641, 639), (641, 640, 642), (643, 642, 644), (643, 641, 642), (645, 644, 646), (645, 643, 644), (647, 645, 646), (646, 648, 649), (646, 649, 647), (650, 651, 649), (648, 650, 649), (651, 650, 652), (653, 652, 654), (653, 651, 652), (655, 654, 656), (655, 653, 654), (657, 655, 656), (656, 658, 659), (656, 659, 657), (658, 660, 661), (658, 661, 659), (661, 660, 662), (663, 662, 664), (663, 661, 662), (665, 664, 666), (665, 663, 664), (667, 665, 666), (668, 669, 667), (666, 668, 667), (668, 670, 671), (668, 671, 669), (671, 670, 672), (673, 672, 674), (673, 671, 672), (675, 674, 676), (675, 673, 674), (677, 675, 676), (676, 678, 679), (676, 679, 677), (678, 680, 681), (678, 681, 679), (681, 680, 682), (683, 682, 684), (683, 681, 682), (685, 684, 686), (685, 683, 684), (687, 685, 686), (686, 688, 689), (686, 689, 687), (688, 690, 691), (688, 691, 689), (691, 690, 692), (693, 692, 694), (693, 691, 692), (695, 694, 696), (695, 693, 694), (697, 695, 696), (696, 698, 699), (696, 699, 697), (700, 701, 699), (698, 700, 699), (701, 700, 702), (703, 702, 704), (703, 701, 702), (705, 704, 706), (705, 703, 704), (707, 705, 706), (708, 709, 707), (706, 708, 707), (708, 710, 711), (708, 711, 709), (711, 710, 712), (713, 712, 714), (713, 711, 712), (715, 714, 716), (715, 713, 714), (717, 715, 716), (718, 719, 717), (716, 718, 717), (718, 720, 721), (718, 721, 719), (721, 720, 722), (723, 722, 724), (723, 721, 722), (725, 724, 726), (725, 723, 724), (727, 725, 726), (728, 729, 727), (726, 728, 727), (728, 730, 731), (728, 731, 729), (731, 730, 732), (733, 732, 734), (733, 731, 732), (735, 734, 736), (735, 733, 734), (737, 735, 736), (736, 738, 739), (736, 739, 737), (740, 741, 739), (738, 740, 739), (741, 740, 742), (743, 742, 744), (743, 741, 742), (745, 744, 746), (745, 743, 744), (747, 745, 746), (748, 749, 747), (746, 748, 747), (748, 750, 751), (748, 751, 749), (751, 750, 752), (753, 752, 754), (753, 751, 752), (755, 754, 756), (755, 753, 754), (757, 755, 756), (756, 758, 759), (756, 759, 757), (760, 761, 759), (758, 760, 759), (761, 760, 762), (763, 762, 764), (763, 761, 762), (765, 764, 766), (765, 763, 764), (767, 765, 766), (768, 769, 767), (766, 768, 767), (768, 770, 771), (768, 771, 769), (771, 770, 772), (773, 772, 774), (773, 771, 772), (775, 774, 776), (775, 773, 774), (777, 775, 776), (778, 779, 777), (776, 778, 777), (778, 780, 781), (778, 781, 779), (781, 780, 782), (783, 782, 784), (783, 781, 782), (785, 784, 786), (785, 783, 784), (787, 785, 786), (786, 788, 789), (786, 789, 787), (790, 791, 789), (788, 790, 789), (791, 790, 792), (793, 792, 794), (793, 791, 792), (795, 794, 796), (795, 793, 794), (797, 795, 796), (796, 798, 799), (796, 799, 797), (800, 801, 799), (798, 800, 799), (801, 800, 802), (803, 802, 804), (803, 801, 802), (805, 804, 806), (805, 803, 804), (807, 805, 806), (808, 809, 807), (806, 808, 807), (808, 810, 811), (808, 811, 809), (812, 810, 813), (812, 811, 810), (814, 813, 815), (814, 815, 816), (814, 812, 813), (817, 814, 816), (816, 818, 819), (816, 819, 817), (818, 820, 821), (818, 821, 819), (821, 820, 822), (823, 822, 824), (823, 821, 822), (825, 824, 826), (825, 823, 824), (827, 825, 826), (828, 829, 827), (826, 828, 827), (828, 830, 831), (828, 831, 829), (831, 830, 832), (833, 832, 834), (833, 831, 832), (835, 834, 836), (835, 833, 834), (837, 835, 836), (838, 839, 837), (836, 838, 837), (838, 840, 841), (838, 841, 839), (841, 840, 842), (843, 842, 844), (843, 841, 842), (845, 844, 846), (845, 843, 844), (847, 845, 846), (848, 849, 847), (846, 848, 847), (850, 851, 849), (848, 850, 849), (851, 850, 852), (853, 852, 854), (853, 851, 852), (855, 854, 856), (855, 853, 854), (857, 855, 856), (858, 859, 857), (856, 858, 857), (858, 860, 861), (858, 861, 859), (861, 860, 862), (863, 862, 864), (863, 861, 862), (865, 864, 866), (865, 863, 864), (867, 865, 866), (868, 869, 867), (866, 868, 867), (868, 870, 871), (868, 871, 869), (871, 870, 872), (873, 872, 874), (873, 871, 872), (875, 874, 876), (875, 873, 874), (877, 875, 876), (878, 879, 877), (876, 878, 877), (878, 880, 881), (878, 881, 879), (881, 880, 882), (883, 882, 884), (883, 881, 882), (885, 884, 886), (885, 883, 884), (887, 885, 886), (888, 889, 887), (886, 888, 887), (888, 890, 891), (888, 891, 889), (891, 890, 892), (893, 892, 894), (893, 891, 892), (895, 894, 896), (895, 893, 894), (897, 895, 896), (898, 899, 897), (896, 898, 897), (898, 900, 901), (898, 901, 899), (901, 900, 902), (903, 902, 904), (903, 901, 902), (905, 904, 906), (905, 903, 904), (907, 905, 906), (906, 908, 909), (906, 909, 907), (910, 911, 909), (908, 910, 909), (911, 910, 912), (913, 912, 914), (913, 911, 912), (915, 914, 916), (915, 913, 914), (917, 915, 916), (918, 919, 917), (916, 918, 917), (920, 921, 919), (918, 920, 919), (921, 920, 922), (923, 922, 924), (923, 921, 922), (925, 924, 926), (925, 923, 924), (927, 925, 926), (926, 928, 929), (926, 929, 927), (928, 930, 931), (928, 931, 929), (931, 930, 932), (933, 932, 934), (933, 931, 932), (935, 934, 936), (935, 933, 934), (937, 935, 936), (938, 939, 937), (936, 938, 937), (940, 941, 939), (938, 940, 939), (941, 940, 942), (943, 942, 944), (943, 941, 942), (945, 944, 946), (945, 943, 944), (947, 945, 946), (948, 949, 947), (946, 948, 947), (948, 950, 951), (948, 951, 949), (951, 950, 952), (953, 952, 954), (953, 951, 952), (955, 954, 956), (955, 953, 954), (957, 955, 956), (956, 958, 959), (956, 959, 957), (960, 961, 959), (958, 960, 959), (961, 960, 962), (963, 962, 964), (963, 961, 962), (965, 964, 966), (965, 963, 964), (967, 965, 966), (968, 969, 967), (966, 968, 967), (968, 970, 971), (968, 971, 969), (971, 970, 972), (973, 972, 974), (973, 971, 972), (975, 974, 976), (975, 973, 974), (977, 975, 976), (978, 979, 977), (976, 978, 977), (980, 981, 979), (978, 980, 979), (981, 980, 982), (983, 982, 984), (983, 981, 982), (985, 984, 986), (985, 983, 984), (987, 985, 986), (986, 988, 989), (986, 989, 987), (988, 990, 991), (988, 991, 989), (991, 990, 992), (993, 992, 994), (993, 991, 992), (995, 994, 996), (995, 993, 994), (997, 995, 996), (996, 998, 999), (996, 999, 997), (1000, 1001, 999), (998, 1000, 999), (1001, 1000, 1002), (1003, 1002, 1004), (1003, 1001, 1002), (1005, 1004, 1006), (1005, 1003, 1004), (1007, 1005, 1006), (1008, 1009, 1007), (1006, 1008, 1007), (1008, 1010, 1011), (1008, 1011, 1009), (1011, 1010, 1012), (1013, 1012, 1014), (1013, 1011, 1012), (1015, 1014, 1016), (1015, 1013, 1014), (1017, 1015, 1016), (1018, 1019, 1017), (1016, 1018, 1017), (1018, 1020, 1021), (1018, 1021, 1019), (1021, 1020, 1022), (1023, 1022, 1024), (1023, 1021, 1022), (1025, 1024, 1026), (1025, 1023, 1024), (1027, 1025, 1026), (1028, 1029, 1027), (1026, 1028, 1027), (1028, 1030, 1031), (1028, 1031, 1029), (1032, 1030, 1033), (1032, 1031, 1030), (1034, 1033, 1035), (1034, 1035, 1036), (1034, 1032, 1033), (1037, 1034, 1036), (1038, 1039, 1037), (1036, 1038, 1037), (1038, 1040, 1041), (1038, 1041, 1039), (1041, 1040, 1042), (1043, 1042, 1044), (1043, 1041, 1042), (1045, 1044, 1046), (1045, 1043, 1044), (1047, 1045, 1046), (1048, 1049, 1047), (1046, 1048, 1047), (1048, 1050, 1051), (1048, 1051, 1049), (1051, 1050, 1052), (1053, 1052, 1054), (1053, 1051, 1052), (1055, 1054, 1056), (1055, 1053, 1054), (1057, 1055, 1056), (1058, 1059, 1057), (1056, 1058, 1057), (1058, 1060, 1061), (1058, 1061, 1059), (1061, 1060, 1062), (1063, 1062, 1064), (1063, 1061, 1062), (1065, 1064, 1066), (1065, 1063, 1064), (1067, 1065, 1066), (1068, 1069, 1067), (1066, 1068, 1067), (1068, 1070, 1071), (1068, 1071, 1069), (1072, 1070, 1073), (1072, 1071, 1070), (1074, 1073, 1075), (1074, 1075, 1076), (1074, 1072, 1073), (1077, 1074, 1076), (1076, 1078, 1079), (1076, 1079, 1077), (1078, 1080, 1081), (1078, 1081, 1079), (1082, 1080, 1083), (1082, 1081, 1080), (1084, 1083, 1085), (1084, 1085, 1086), (1084, 1082, 1083), (1087, 1084, 1086), (1088, 1089, 1087), (1086, 1088, 1087), (1088, 1090, 1091), (1088, 1091, 1089), (1091, 1090, 1092), (1093, 1092, 1094), (1093, 1091, 1092), (1095, 1094, 1096), (1095, 1093, 1094), (1097, 1095, 1096), (1098, 1099, 1097), (1096, 1098, 1097), (1098, 1100, 1101), (1098, 1101, 1099), (1101, 1100, 1102), (1103, 1102, 1104), (1103, 1101, 1102), (1105, 1104, 1106), (1105, 1103, 1104), (1107, 1105, 1106), (1108, 1109, 1107), (1106, 1108, 1107), (1110, 1111, 1109), (1108, 1110, 1109), (1112, 1110, 1113), (1112, 1111, 1110), (1114, 1113, 1115), (1114, 1115, 1116), (1114, 1112, 1113), (1117, 1114, 1116), (1118, 1119, 1117), (1116, 1118, 1117), (1118, 1120, 1121), (1118, 1121, 1119), (1121, 1120, 1122), (1123, 1122, 1124), (1123, 1121, 1122), (1125, 1124, 1126), (1125, 1123, 1124), (1127, 1125, 1126), (1128, 1129, 1127), (1126, 1128, 1127), (1128, 1130, 1131), (1128, 1131, 1129), (1131, 1130, 1132), (1133, 1132, 1134), (1133, 1131, 1132), (1135, 1134, 1136), (1135, 1133, 1134), (1137, 1135, 1136), (1136, 1138, 1139), (1136, 1139, 1137), (1138, 1140, 1141), (1138, 1141, 1139), (1141, 1140, 1142), (1143, 1142, 1144), (1143, 1141, 1142), (1145, 1144, 1146), (1145, 1143, 1144), (1147, 1145, 1146), (1148, 1149, 1147), (1146, 1148, 1147), (1148, 1150, 1151), (1148, 1151, 1149), (1151, 1150, 1152), (1153, 1152, 1154), (1153, 1151, 1152), (1155, 1154, 156), (1155, 1153, 1154), (159, 1155, 156), (103, 346, 344), (103, 344, 342), (103, 342, 340), (1035, 1028, 1038), (1035, 1038, 1036), (1033, 1028, 1035), (103, 380, 366), (1030, 1028, 1033), (103, 382, 380), (103, 360, 346), (103, 366, 364), (103, 364, 362), (103, 362, 360), (103, 57, 382), (286, 300, 288), (772, 770, 768), (73, 746, 744), (73, 744, 742), (73, 742, 740), (73, 726, 724), (73, 724, 722), (73, 722, 720), (73, 740, 726), (73, 720, 71), (73, 760, 746), (100, 326, 325), (100, 325, 323), (100, 323, 320), (100, 340, 326), (100, 306, 304), (100, 304, 302), (100, 302, 300), (100, 320, 306), (100, 103, 340), (778, 772, 768), (778, 776, 774), (528, 532, 530), (778, 774, 772), (778, 768, 766), (74, 760, 73), (74, 766, 764), (74, 764, 762), (74, 762, 760), (99, 300, 286), (99, 286, 285), (99, 285, 283), (99, 283, 280), (538, 536, 534), (99, 100, 300), (538, 534, 532), (538, 532, 528), (518, 516, 514), (780, 778, 766), (518, 514, 512), (780, 766, 74), (782, 780, 74), (274, 278, 276), (508, 512, 510), (508, 518, 512), (548, 552, 550), (784, 782, 74), (558, 554, 552), (558, 552, 548), (786, 784, 74), (558, 556, 554), (498, 496, 495), (268, 280, 278), (268, 274, 272), (268, 272, 270), (268, 278, 274), (488, 495, 493), (488, 493, 490), (266, 99, 280), (266, 280, 268), (488, 498, 495), (264, 99, 266), (568, 572, 570), (526, 538, 528), (792, 790, 788), (262, 99, 264), (520, 518, 508), (540, 538, 526), (260, 97, 99), (260, 99, 262), (798, 792, 788), (798, 796, 794), (578, 572, 568), (798, 794, 792), (798, 788, 786), (578, 576, 574), (578, 574, 572), (506, 520, 508), (800, 74, 76), (800, 786, 74), (478, 476, 474), (800, 798, 786), (478, 474, 472), (802, 800, 76), (804, 802, 76), (254, 258, 256), (560, 548, 546), (252, 258, 254), (560, 558, 548), (806, 804, 76), (248, 252, 250), (248, 258, 252), (246, 260, 258), (566, 578, 568), (246, 97, 260), (246, 258, 248), (468, 478, 472), (468, 472, 470), (588, 595, 593), (244, 97, 246), (588, 593, 590), (486, 500, 498), (486, 498, 488), (242, 97, 244), (813, 810, 808), (240, 97, 242), (815, 813, 808), (818, 815, 808), (818, 816, 815), (580, 578, 566), (820, 806, 76), (598, 595, 588), (598, 596, 595), (820, 818, 808), (820, 808, 806), (458, 456, 454), (822, 820, 76), (824, 822, 76), (586, 598, 588), (234, 238, 236), (466, 478, 468), (466, 480, 478), (826, 824, 76), (232, 238, 234), (448, 458, 454), (228, 232, 230), (448, 454, 452), (228, 238, 232), (448, 452, 450), (226, 97, 240), (226, 240, 238), (608, 615, 613), (226, 238, 228), (608, 613, 610), (460, 458, 448), (600, 598, 586), (224, 97, 226), (222, 97, 224), (220, 95, 97), (220, 97, 222), (832, 830, 828), (834, 832, 828), (618, 616, 615), (840, 76, 78), (618, 615, 608), (840, 826, 76), (840, 828, 826), (438, 436, 434), (838, 828, 840), (838, 836, 834), (446, 460, 448), (838, 834, 828), (842, 840, 78), (844, 842, 78), (846, 844, 78), (428, 434, 432), (428, 432, 430), (428, 438, 434), (214, 218, 216), (628, 632, 630), (212, 218, 214), (620, 618, 608), (620, 608, 606), (206, 95, 220), (206, 220, 218), (208, 218, 212), (208, 206, 218), (210, 208, 212), (205, 95, 206), (203, 95, 205), (638, 632, 628), (638, 636, 634), (638, 634, 632), (638, 628, 626), (200, 95, 203), (426, 440, 438), (852, 850, 848), (426, 438, 428), (418, 416, 414), (860, 846, 78), (858, 846, 860), (858, 854, 852), (858, 848, 846), (858, 852, 848), (862, 860, 78), (856, 854, 858), (864, 862, 78), (640, 638, 626), (866, 864, 78), (408, 418, 414), (408, 420, 418), (408, 414, 412), (408, 412, 410), (648, 654, 652), (648, 652, 650), (186, 95, 200), (194, 198, 196), (188, 186, 200), (188, 200, 198), (192, 198, 194), (192, 188, 198), (184, 95, 186), (406, 420, 408), (190, 188, 192), (658, 656, 654), (658, 648, 646), (658, 654, 648), (182, 95, 184), (180, 92, 95), (180, 95, 182), (880, 866, 78), (398, 396, 394), (872, 870, 868), (882, 78, 81), (882, 880, 78), (878, 866, 880), (660, 658, 646), (878, 868, 866), (878, 872, 868), (874, 872, 878), (884, 882, 81), (388, 398, 394), (876, 874, 878), (388, 394, 392), (388, 392, 390), (886, 884, 81), (668, 672, 670), (166, 92, 180), (166, 180, 178), (164, 92, 166), (174, 178, 176), (168, 166, 178), (386, 400, 398), (386, 398, 388), (162, 92, 164), (678, 676, 674), (172, 178, 174), (678, 674, 672), (172, 168, 178), (678, 668, 666), (678, 672, 668), (170, 168, 172), (378, 376, 374), (160, 92, 162), (900, 888, 886), (900, 886, 81), (372, 378, 374), (902, 900, 81), (680, 678, 666), (898, 888, 900), (904, 902, 81), (892, 888, 898), (892, 890, 888), (368, 378, 372), (368, 380, 378), (368, 372, 370), (894, 892, 898), (906, 904, 81), (688, 692, 690), (896, 894, 898), (1146, 92, 160), (1146, 160, 157), (1144, 92, 1146), (1142, 92, 1144), (366, 380, 368), (698, 696, 694), (698, 694, 692), (1148, 1146, 157), (698, 692, 688), (1154, 157, 156), (1140, 92, 1142), (354, 358, 356), (1152, 157, 1154), (1152, 1148, 157), (1150, 1148, 1152), (352, 358, 354), (920, 906, 81), (700, 688, 686), (700, 698, 688), (922, 920, 81), (924, 922, 81), (924, 81, 82), (918, 906, 920), (918, 908, 906), (348, 352, 350), (926, 924, 82), (348, 358, 352), (912, 910, 908), (712, 710, 708), (1126, 90, 92), (1126, 92, 1140), (914, 908, 918), (914, 912, 908), (916, 914, 918), (346, 358, 348), (1124, 90, 1126), (346, 360, 358), (1122, 90, 1124), (1120, 90, 1122), (718, 716, 714), (1128, 1140, 1138), (718, 714, 712), (718, 712, 708), (1128, 1126, 1140), (940, 926, 82), (334, 338, 336), (332, 338, 334), (1134, 1138, 1136), (720, 708, 706), (942, 940, 82), (720, 718, 708), (1132, 1138, 1134), (1132, 1128, 1138), (944, 942, 82), (1130, 1128, 1132), (328, 332, 330), (946, 944, 82), (328, 338, 332), (938, 928, 926), (938, 926, 940), (732, 730, 728), (1106, 90, 1120), (326, 340, 338), (326, 338, 328), (1104, 90, 1106), (734, 732, 728), (932, 930, 928), (932, 928, 938), (1102, 90, 1104), (934, 932, 938), (1100, 90, 1102), (738, 736, 734), (936, 934, 938), (738, 728, 726), (738, 734, 728), (960, 946, 82), (1108, 1120, 1118), (1108, 1106, 1120), (314, 318, 316), (962, 960, 82), (740, 738, 726), (964, 962, 82), (312, 318, 314), (966, 964, 82), (966, 82, 85), (1115, 1118, 1116), (1115, 1108, 1118), (1086, 88, 90), (308, 320, 318), (308, 312, 310), (1086, 90, 1100), (308, 318, 312), (1113, 1108, 1115), (1085, 88, 1086), (1110, 1108, 1113), (958, 948, 946), (306, 320, 308), (958, 946, 960), (752, 750, 748), (1083, 88, 1085), (754, 752, 748), (1080, 88, 1083), (980, 966, 85), (982, 980, 85), (758, 756, 754), (758, 748, 746), (758, 754, 748), (984, 982, 85), (952, 950, 948), (63, 546, 544), (63, 544, 542), (63, 542, 540), (986, 984, 85), (63, 526, 525), (1088, 1100, 1098), (63, 525, 523), (63, 523, 520), (1088, 1086, 1100), (954, 948, 958), (954, 952, 948), (968, 966, 980), (1066, 88, 1080), (956, 954, 958), (1064, 88, 1066), (1062, 88, 1064), (1060, 88, 1062), (1000, 986, 85), (63, 540, 526), (1002, 1000, 85), (63, 520, 506), (1004, 1002, 85), (978, 968, 980), (64, 560, 546), (1006, 1004, 85), (1006, 85, 87), (64, 580, 566), (64, 546, 63), (1094, 1098, 1096), (1046, 88, 1060), (64, 586, 584), (64, 584, 582), (64, 582, 580), (1046, 87, 88), (64, 566, 565), (64, 565, 563), (1044, 87, 1046), (64, 563, 560), (1092, 1098, 1094), (1092, 1088, 1098), (61, 500, 486), (1042, 87, 1044), (61, 506, 504), (61, 504, 502), (1040, 87, 1042), (61, 502, 500), (61, 63, 506), (61, 486, 484), (1020, 1006, 87), (61, 484, 482), (61, 482, 480), (1022, 1020, 87), (1090, 1088, 1092), (61, 480, 466), (1024, 1022, 87), (1026, 87, 1040), (1026, 1024, 87), (1068, 1080, 1078), (1068, 1066, 1080), (760, 758, 746), (67, 620, 606), (972, 970, 968), (974, 972, 968), (67, 626, 625), (974, 968, 978), (67, 625, 623), (67, 623, 620), (67, 606, 604), (67, 600, 586), (67, 604, 602), (67, 602, 600), (998, 986, 1000), (67, 586, 64), (998, 988, 986), (1058, 1046, 1060), (56, 440, 426), (976, 974, 978), (56, 466, 464), (56, 464, 462), (56, 462, 460), (56, 460, 446), (56, 446, 444), (56, 444, 442), (1048, 1046, 1058), (56, 61, 466), (56, 442, 440), (56, 426, 424), (295, 298, 296), (1075, 1078, 1076), (1075, 1068, 1078), (1018, 1008, 1006), (1018, 1006, 1020), (1073, 1068, 1075), (68, 626, 67), (68, 666, 664), (68, 664, 662), (68, 662, 660), (68, 646, 644), (68, 644, 642), (68, 642, 640), (1028, 1040, 1038), (68, 640, 626), (68, 680, 666), (1028, 1026, 1040), (68, 660, 646), (1070, 1068, 1073), (57, 56, 424), (57, 400, 386), (992, 988, 998), (57, 420, 406), (992, 990, 988), (57, 424, 422), (57, 422, 420), (57, 406, 404), (994, 992, 998), (57, 404, 402), (57, 402, 400), (57, 386, 384), (57, 384, 382), (996, 994, 998), (1054, 1048, 1058), (1054, 1058, 1056), (1052, 1048, 1054), (288, 300, 298), (288, 295, 293), (288, 293, 290), (1050, 1048, 1052), (288, 298, 295), (71, 706, 704), (71, 704, 702), (71, 702, 700), (1012, 1010, 1008), (71, 686, 684), (1014, 1008, 1018), (71, 684, 682), (71, 682, 680), (71, 700, 686), (1014, 1012, 1008), (71, 680, 68), (71, 720, 706), (1016, 1014, 1018), (779, 781, 767), (29, 501, 503), (29, 503, 505), (737, 739, 735), (1047, 1049, 1061), (814, 817, 819), (814, 819, 809), (513, 509, 511), (812, 814, 809), (811, 812, 809), (147, 1045, 1047), (147, 1061, 150), (147, 1047, 1061), (753, 749, 751), (755, 759, 749), (1043, 1045, 147), (755, 749, 753), (757, 759, 755), (519, 509, 513), (519, 507, 509), (519, 513, 515), (519, 515, 517), (795, 797, 799), (793, 799, 789), (33, 29, 505), (33, 505, 507), (793, 795, 799), (521, 507, 519), (521, 33, 507), (791, 793, 789), (1034, 1037, 1039), (773, 769, 771), (773, 779, 769), (775, 779, 773), (522, 33, 521), (777, 779, 775), (279, 275, 277), (524, 33, 522), (144, 1041, 1043), (144, 1043, 147), (269, 271, 273), (269, 273, 275), (269, 275, 279), (1029, 1031, 1032), (289, 291, 292), (1029, 1032, 1034), (289, 292, 294), (1029, 1034, 1039), (1027, 1029, 1039), (1027, 1041, 144), (1027, 1039, 1041), (299, 294, 297), (37, 524, 527), (37, 33, 524), (299, 289, 294), (1025, 1027, 144), (259, 253, 255), (259, 255, 257), (533, 529, 531), (249, 251, 253), (249, 253, 259), (309, 311, 313), (143, 1021, 1023), (143, 1023, 1025), (143, 1025, 144), (539, 529, 533), (539, 533, 535), (539, 535, 537), (319, 309, 313), (319, 313, 315), (541, 37, 527), (319, 315, 317), (541, 529, 539), (541, 527, 529), (543, 37, 541), (239, 233, 235), (239, 235, 237), (43, 37, 543), (1015, 1017, 1019), (545, 43, 543), (547, 43, 545), (267, 279, 281), (1009, 1011, 1013), (1009, 1013, 1015), (267, 269, 279), (1009, 1015, 1019), (1007, 1021, 143), (1007, 1019, 1021), (1007, 1009, 1019), (1005, 143, 141), (1005, 1007, 143), (261, 249, 259), (1003, 1005, 141), (229, 233, 239), (553, 549, 551), (229, 231, 233), (301, 289, 299), (1001, 1003, 141), (301, 287, 289), (559, 553, 555), (329, 331, 333), (559, 555, 557), (559, 549, 553), (559, 547, 549), (561, 48, 43), (561, 43, 547), (561, 547, 559), (562, 48, 561), (247, 249, 261), (564, 48, 562), (995, 997, 999), (567, 48, 564), (993, 995, 999), (989, 991, 993), (989, 999, 1001), (989, 993, 999), (339, 329, 333), (987, 141, 139), (339, 333, 335), (987, 1001, 141), (339, 335, 337), (987, 989, 1001), (219, 213, 215), (219, 215, 217), (321, 309, 319), (985, 987, 139), (983, 985, 139), (321, 307, 309), (573, 569, 571), (981, 983, 139), (579, 573, 575), (227, 229, 239), (579, 575, 577), (227, 239, 241), (579, 569, 573), (581, 567, 569), (209, 213, 219), (209, 211, 213), (581, 50, 48), (581, 569, 579), (581, 48, 567), (349, 351, 353), (583, 50, 581), (585, 50, 583), (221, 209, 219), (587, 50, 585), (341, 329, 339), (341, 327, 329), (975, 977, 979), (967, 981, 139), (967, 979, 981), (967, 139, 137), (969, 971, 973), (969, 973, 975), (969, 975, 979), (969, 979, 967), (359, 353, 355), (359, 355, 357), (359, 349, 353), (199, 193, 195), (199, 195, 197), (965, 967, 137), (347, 349, 359), (963, 965, 137), (207, 209, 221), (961, 963, 137), (592, 589, 591), (594, 589, 592), (601, 52, 50), (601, 587, 589), (601, 50, 587), (599, 589, 594), (599, 601, 589), (189, 193, 199), (597, 599, 594), (189, 191, 193), (369, 371, 373), (603, 52, 601), (361, 347, 359), (605, 52, 603), (607, 52, 605), (955, 957, 959), (947, 959, 961), (947, 137, 135), (947, 961, 137), (953, 955, 959), (949, 959, 947), (379, 367, 369), (949, 953, 959), (379, 373, 375), (379, 375, 377), (379, 369, 373), (945, 947, 135), (179, 173, 175), (179, 175, 177), (951, 953, 949), (187, 199, 201), (187, 189, 199), (943, 945, 135), (941, 943, 135), (169, 171, 173), (621, 54, 52), (169, 173, 179), (621, 52, 607), (612, 609, 611), (619, 621, 607), (381, 367, 379), (619, 607, 609), (614, 609, 612), (389, 391, 393), (614, 619, 609), (389, 393, 395), (622, 54, 621), (617, 619, 614), (624, 54, 622), (627, 54, 624), (167, 179, 181), (167, 169, 179), (927, 135, 133), (399, 389, 395), (927, 941, 135), (399, 395, 397), (927, 939, 941), (158, 1153, 1155), (158, 1155, 159), (935, 937, 939), (925, 927, 133), (929, 939, 927), (933, 939, 929), (933, 935, 939), (401, 387, 389), (401, 389, 399), (1149, 1151, 1153), (1149, 158, 161), (1149, 1153, 158), (923, 925, 133), (931, 933, 929), (409, 411, 413), (409, 413, 415), (921, 923, 133), (1147, 1149, 161), (641, 1, 54), (641, 627, 629), (641, 54, 627), (643, 1, 641), (633, 629, 631), (419, 409, 415), (419, 407, 409), (419, 415, 417), (639, 629, 633), (639, 641, 629), (1139, 1135, 1137), (1133, 1135, 1139), (645, 1, 643), (635, 639, 633), (421, 407, 419), (637, 639, 635), (138, 267, 281), (647, 1, 645), (907, 133, 45), (907, 921, 133), (905, 907, 45), (138, 265, 267), (909, 921, 907), (138, 281, 282), (909, 919, 921), (903, 905, 45), (915, 917, 919), (915, 919, 909), (140, 138, 282), (913, 915, 909), (140, 287, 301), (140, 282, 284), (140, 284, 287), (901, 903, 45), (140, 301, 303), (901, 45, 41), (911, 913, 909), (661, 2, 1), (661, 1, 647), (136, 265, 138), (663, 2, 661), (136, 261, 263), (136, 263, 265), (136, 247, 261), (665, 2, 663), (1129, 1133, 1139), (1129, 1131, 1133), (1129, 1139, 1141), (659, 647, 649), (659, 661, 647), (142, 140, 303), (653, 649, 651), (142, 307, 321), (142, 303, 305), (142, 305, 307), (667, 4, 2), (429, 431, 433), (667, 2, 665), (655, 649, 653), (655, 659, 649), (435, 429, 433), (657, 659, 655), (887, 901, 41), (887, 899, 901), (134, 241, 243), (885, 887, 41), (134, 243, 245), (134, 245, 247), (134, 227, 241), (134, 247, 136), (883, 885, 41), (889, 899, 887), (145, 327, 341), (881, 883, 41), (881, 41, 39), (145, 142, 321), (145, 321, 322), (145, 322, 324), (145, 324, 327), (895, 897, 899), (132, 207, 221), (681, 4, 667), (132, 227, 134), (132, 221, 223), (132, 223, 225), (132, 225, 227), (893, 899, 889), (893, 895, 899), (891, 893, 889), (1127, 1129, 1141), (683, 4, 681), (685, 4, 683), (146, 347, 361), (146, 145, 341), (687, 6, 4), (687, 4, 685), (146, 341, 343), (146, 343, 345), (146, 345, 347), (679, 681, 667), (679, 667, 669), (439, 429, 435), (439, 435, 437), (1119, 1114, 1117), (867, 881, 39), (867, 879, 881), (131, 201, 202), (131, 202, 204), (131, 204, 207), (131, 187, 201), (673, 669, 671), (673, 679, 669), (131, 207, 132), (865, 867, 39), (675, 679, 673), (863, 865, 39), (148, 361, 363), (148, 363, 365), (677, 679, 675), (148, 365, 367), (861, 863, 39), (861, 39, 35), (148, 146, 361), (148, 367, 381), (869, 879, 867), (441, 427, 429), (441, 429, 439), (701, 6, 687), (130, 181, 183), (130, 183, 185), (130, 185, 187), (703, 6, 701), (130, 187, 131), (130, 167, 181), (875, 877, 879), (1109, 1111, 1112), (1109, 1112, 1114), (1109, 1119, 1121), (1109, 1114, 1119), (705, 6, 703), (873, 879, 869), (873, 875, 879), (453, 449, 451), (707, 12, 6), (707, 6, 705), (149, 387, 401), (149, 381, 383), (871, 873, 869), (149, 383, 385), (149, 385, 387), (847, 861, 35), (149, 148, 381), (699, 701, 687), (699, 687, 689), (455, 449, 453), (1107, 1109, 1121), (845, 847, 35), (155, 161, 163), (155, 163, 165), (155, 165, 167), (155, 167, 130), (843, 845, 35), (841, 843, 35), (459, 449, 455), (841, 35, 31), (459, 447, 449), (459, 455, 457), (693, 699, 689), (693, 689, 691), (9, 149, 401), (9, 401, 403), (721, 12, 707), (9, 403, 405), (9, 405, 407), (695, 699, 693), (723, 12, 721), (697, 699, 695), (1095, 1097, 1099), (849, 859, 861), (849, 861, 847), (725, 12, 723), (461, 447, 459), (709, 721, 707), (154, 161, 155), (154, 1147, 161), (727, 13, 12), (727, 12, 725), (154, 1141, 1143), (154, 1143, 1145), (154, 1145, 1147), (827, 841, 31), (825, 827, 31), (10, 9, 407), (10, 421, 423), (10, 423, 425), (10, 425, 427), (10, 407, 421), (823, 825, 31), (1089, 1095, 1099), (1089, 1091, 1093), (1089, 1093, 1095), (1089, 1099, 1101), (855, 857, 859), (821, 31, 27), (821, 823, 31), (719, 721, 709), (473, 469, 471), (853, 855, 859), (853, 859, 849), (153, 1141, 154), (153, 1127, 1141), (153, 1121, 1123), (153, 1123, 1125), (153, 1125, 1127), (741, 13, 727), (1087, 1089, 1101), (851, 853, 849), (743, 13, 741), (745, 13, 743), (747, 17, 13), (15, 10, 427), (15, 441, 443), (15, 443, 445), (747, 13, 745), (15, 445, 447), (807, 821, 27), (15, 427, 441), (479, 473, 475), (479, 475, 477), (479, 469, 473), (805, 807, 27), (803, 27, 23), (803, 805, 27), (829, 841, 827), (1074, 1077, 1079), (481, 467, 469), (829, 839, 841), (481, 469, 479), (801, 803, 23), (152, 1121, 153), (729, 741, 727), (152, 1101, 1103), (152, 1103, 1105), (152, 1105, 1107), (152, 1107, 1121), (713, 719, 709), (713, 709, 711), (761, 17, 747), (763, 17, 761), (20, 447, 461), (715, 719, 713), (20, 15, 447), (20, 461, 463), (20, 463, 465), (765, 21, 17), (20, 465, 467), (765, 17, 763), (1069, 1071, 1072), (1069, 1072, 1074), (1069, 1074, 1079), (767, 21, 765), (787, 801, 23), (785, 787, 23), (717, 719, 715), (783, 23, 21), (783, 785, 23), (492, 489, 491), (781, 21, 767), (781, 783, 21), (1067, 1079, 1081), (1067, 1069, 1079), (494, 489, 492), (739, 741, 729), (151, 1081, 1082), (151, 1082, 1084), (151, 1084, 1087), (151, 1087, 1101), (151, 1101, 152), (819, 821, 807), (835, 837, 839), (833, 839, 829), (499, 489, 494), (833, 835, 839), (499, 487, 489), (499, 494, 497), (809, 819, 807), (25, 20, 467), (25, 481, 483), (25, 467, 481), (25, 483, 485), (25, 485, 487), (831, 833, 829), (501, 487, 499), (759, 761, 747), (1055, 1057, 1059), (759, 747, 749), (799, 801, 787), (150, 1067, 1081), (150, 1061, 1063), (150, 1063, 1065), (150, 1065, 1067), (150, 1081, 151), (733, 739, 729), (733, 729, 731), (789, 799, 787), (1049, 1055, 1059), (1049, 1051, 1053), (1049, 1053, 1055), (1049, 1059, 1061), (735, 739, 733), (779, 767, 769), (29, 25, 487), (29, 487, 501)])
me_gear__tooth_type_spur___module_2___count_50___w__02__bore_d__01.use_remesh_preserve_volume = False
me_gear__tooth_type_spur___module_2___count_50___w__02__bore_d__01.use_remesh_preserve_attributes = False
me_gear__tooth_type_spur___module_2___count_50___w__02__bore_d__01.use_mirror_vertex_groups = False
me_gear__tooth_type_spur___module_2___count_50___w__02__bore_d__01.update()

# ---- objects
ob_price_33_33euro = bpy.data.objects.new('.price_33.33euro', me_gear__tooth_type_spur___module_2___count_50___w__02__bore_d__01)
ob_group = bpy.data.objects.new('Group', None)
ob_lamp = bpy.data.objects.new('Lamp', light_lamp)
ob_camera = bpy.data.objects.new('Camera', cam_camera)

# ---- transforms, parenting, visibility, modifiers, constraints
ob_price_33_33euro.location = (0.0, 0.0, 0.0)
ob_price_33_33euro.lineart.crease_threshold = 0.0
ob_group.location = (0.0, 0.0, 0.0)
ob_group.empty_image_offset = (0.0, 0.0)
ob_group.show_instancer_for_render = False
ob_group.instance_type = 'COLLECTION'
ob_group.lineart.crease_threshold = 0.0
ob_lamp.location = (77.45, 19.1, 112.2)
ob_lamp.rotation_euler = (0.6503, 0.05522, 1.866)
ob_lamp.scale = (19.0, 19.0, 19.0)
ob_lamp.lock_rotations_4d = False
ob_lamp.empty_display_type = 'ARROWS'
ob_lamp.color = (0.0, 0.0, 0.0, 0.0)
ob_lamp.lineart.crease_threshold = 0.0
ob_camera.location = (142.1, -123.6, 101.5)
ob_camera.rotation_euler = (1.109, 0.01082, 0.8149)
ob_camera.scale = (19.0, 19.0, 19.0)
ob_camera.lock_rotations_4d = False
ob_camera.empty_display_type = 'ARROWS'
ob_camera.color = (0.0, 0.0, 0.0, 0.0)
ob_camera.display_type = 'WIRE'
ob_camera.lineart.crease_threshold = 0.0
ob_group.instance_collection = col_group

# ---- collection membership
col_collection_1.objects.link(ob_price_33_33euro)
col_collection_11.objects.link(ob_group)
col_collection_11.objects.link(ob_lamp)
col_collection_11.objects.link(ob_camera)
col_group.objects.link(ob_price_33_33euro)

# ---- scene / render settings (as saved in the file)
scene.camera = ob_camera
scene.frame_start = 1; scene.frame_end = 250; scene.frame_set(1)
scene.render.engine = 'CYCLES'
scene.render.resolution_percentage = 50
scene.render.dither_intensity = 0.0
scene.cycles.use_denoising = False
scene.cycles.samples = 10
scene.cycles.sampling_pattern = 'TABULATED_SOBOL'
scene.cycles.light_sampling_threshold = 0.0
scene.cycles.use_adaptive_sampling = False
scene.cycles.use_light_tree = False
scene.cycles.blur_glossy = 0.0
scene.cycles.pixel_filter_type = 'GAUSSIAN'
scene.cycles.sample_clamp_indirect = 0.0
scene.view_settings.view_transform = 'Standard'
bpy.context.view_layer.update()
